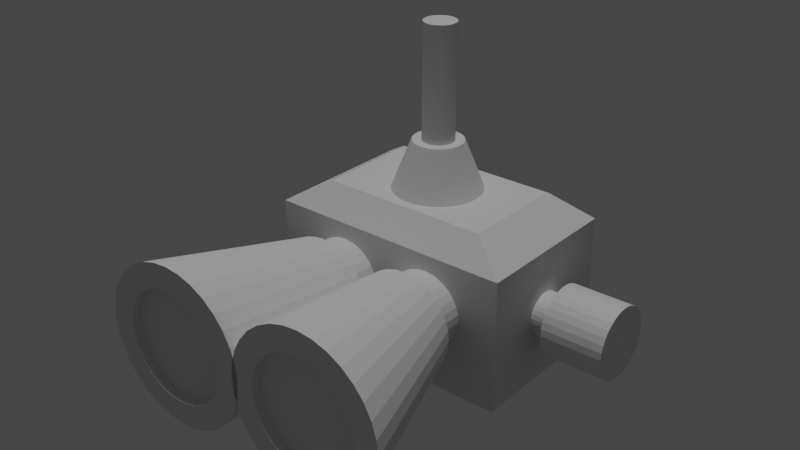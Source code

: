 # Source: periscope.blend  (saved by Blender 2.83.19; exported with 4.5.12 LTS)
import bpy
from mathutils import Matrix  # noqa: F401  (used for matrix-valued properties, if any)

bpy.ops.wm.read_factory_settings(use_empty=True)
scene = bpy.context.scene
scene.name = 'Scene'

# ---- collections
col_collection = bpy.data.collections.new('Collection'); scene.collection.children.link(col_collection)

# ---- materials (node trees are filled in below, after node groups)
mat_material_001 = bpy.data.materials.new('Material.001')
mat_material_001.use_transparent_shadow = False

# ---- material node trees
mat_material_001.use_nodes = True; mat_material_001.node_tree.nodes.clear()
_N = mat_material_001.node_tree.nodes; _L = mat_material_001.node_tree.links
n0 = _N.new('ShaderNodeBsdfPrincipled'); n0.name = 'Principled BSDF'; n0.location = (10, 300)
n0.distribution = 'GGX'
n0.subsurface_method = 'BURLEY'
n0.inputs[3].default_value = 1.45
n0.inputs[27].default_value = (0.0, 0.0, 0.0, 1.0)
n0.inputs[28].default_value = 1.0
n1 = _N.new('ShaderNodeOutputMaterial'); n1.name = 'Material Output'; n1.location = (300, 300)
_L.new(n0.outputs[0], n1.inputs[0])
n1.is_active_output = True

# ---- world
world_world = bpy.data.worlds.new('World'); scene.world = world_world
world_world.use_nodes = True; world_world.node_tree.nodes.clear()
_N = world_world.node_tree.nodes; _L = world_world.node_tree.links
n0 = _N.new('ShaderNodeOutputWorld'); n0.name = 'World Output'; n0.location = (300, 300)
n1 = _N.new('ShaderNodeBackground'); n1.name = 'Background'; n1.location = (10, 300)
n1.inputs[0].default_value = (0.05088, 0.05088, 0.05088, 1.0)
_L.new(n1.outputs[0], n0.inputs[0])
n0.is_active_output = True
world_world.color = (0.05088, 0.05088, 0.05088)
world_world.use_sun_shadow = False
world_world.sun_shadow_jitter_overblur = 0.0

# ---- lights
light_sun = bpy.data.lights.new('Sun', 'SUN')
light_sun.transmission_factor = 0.0
light_sun.energy = 1.0
light_sun.shadow_soft_size = 0.125

# ---- meshes
me_cylinder = bpy.data.meshes.new('Cylinder')
me_cylinder.from_pydata([(0.3484, 0.4854, -1.0), (-1.16e-07, 0.6961, 1.0), (0.4431, 0.4761, -1.0), (0.1358, 0.6827, 1.0), (0.5341, 0.4485, -1.0), (0.2664, 0.6431, 1.0), (0.6181, 0.4036, -1.0), (0.3867, 0.5788, 1.0), (0.6916, 0.3432, -1.0), (0.4922, 0.4922, 1.0), (0.752, 0.2697, -1.0), (0.5788, 0.3867, 1.0), (0.7968, 0.1858, -1.0), (0.6431, 0.2664, 1.0), (0.8245, 0.0947, -1.0), (0.6827, 0.1358, 1.0), (0.8338, 1.383e-07, -1.0), (0.6961, 2.886e-08, 1.0), (0.8245, -0.0947, -1.0), (0.6827, -0.1358, 1.0), (0.7968, -0.1858, -1.0), (0.6431, -0.2664, 1.0), (0.752, -0.2697, -1.0), (0.5788, -0.3867, 1.0), (0.6916, -0.3432, -1.0), (0.4922, -0.4922, 1.0), (0.6181, -0.4036, -1.0), (0.3867, -0.5788, 1.0), (0.5341, -0.4485, -1.0), (0.2664, -0.6431, 1.0), (0.4431, -0.4761, -1.0), (0.1358, -0.6827, 1.0), (0.3484, -0.4854, -1.0), (-2.326e-07, -0.6961, 1.0), (0.2537, -0.4761, -1.0), (-0.1358, -0.6827, 1.0), (0.1626, -0.4485, -1.0), (-0.2664, -0.6431, 1.0), (0.07868, -0.4036, -1.0), (-0.3867, -0.5788, 1.0), (0.005125, -0.3432, -1.0), (-0.4922, -0.4922, 1.0), (-0.05524, -0.2697, -1.0), (-0.5788, -0.3867, 1.0), (-0.1001, -0.1858, -1.0), (-0.6431, -0.2664, 1.0), (-0.1277, -0.0947, -1.0), (-0.6827, -0.1358, 1.0), (-0.1371, 6.662e-07, -1.0), (-0.6961, 6.88e-07, 1.0), (-0.1277, 0.0947, -1.0), (-0.6827, 0.1358, 1.0), (-0.1001, 0.1858, -1.0), (-0.6431, 0.2664, 1.0), (-0.05524, 0.2697, -1.0), (-0.5788, 0.3867, 1.0), (0.005126, 0.3432, -1.0), (-0.4922, 0.4922, 1.0), (0.07869, 0.4036, -1.0), (-0.3867, 0.5788, 1.0), (0.1626, 0.4485, -1.0), (-0.2664, 0.6431, 1.0), (0.2537, 0.4761, -1.0), (-0.1358, 0.6827, 1.0), (0.1951, 0.9808, 1.0), (0.0, 1.0, 1.0), (0.3827, 0.9239, 1.0), (0.5556, 0.8315, 1.0), (0.7071, 0.7071, 1.0), (0.8315, 0.5556, 1.0), (0.9239, 0.3827, 1.0), (0.9808, 0.1951, 1.0), (1.0, 7.55e-08, 1.0), (0.9808, -0.1951, 1.0), (0.9239, -0.3827, 1.0), (0.8315, -0.5556, 1.0), (0.7071, -0.7071, 1.0), (0.5556, -0.8315, 1.0), (0.3827, -0.9239, 1.0), (0.1951, -0.9808, 1.0), (-3.258e-07, -1.0, 1.0), (-0.1951, -0.9808, 1.0), (-0.3827, -0.9239, 1.0), (-0.5556, -0.8315, 1.0), (-0.7071, -0.7071, 1.0), (-0.8315, -0.5556, 1.0), (-0.9239, -0.3827, 1.0), (-0.9808, -0.1951, 1.0), (-1.0, 9.656e-07, 1.0), (-0.9808, 0.1951, 1.0), (-0.9239, 0.3827, 1.0), (-0.8315, 0.5556, 1.0), (-0.7071, 0.7071, 1.0), (-0.5556, 0.8315, 1.0), (-0.3827, 0.9239, 1.0), (-0.1951, 0.9808, 1.0), (0.1358, 0.6827, 0.8864), (-1.138e-07, 0.6961, 0.8864), (0.2664, 0.6431, 0.8864), (0.3867, 0.5788, 0.8864), (0.4922, 0.4922, 0.8864), (0.5788, 0.3867, 0.8864), (0.6431, 0.2664, 0.8864), (0.6827, 0.1358, 0.8864), (0.6961, 2.886e-08, 0.8864), (0.6827, -0.1358, 0.8864), (0.6431, -0.2664, 0.8864), (0.5788, -0.3867, 0.8864), (0.4922, -0.4922, 0.8864), (0.3867, -0.5788, 0.8864), (0.2664, -0.6431, 0.8864), (0.1358, -0.6827, 0.8864), (-2.303e-07, -0.6961, 0.8864), (-0.1358, -0.6827, 0.8864), (-0.2664, -0.6431, 0.8864), (-0.3867, -0.5788, 0.8864), (-0.4922, -0.4922, 0.8864), (-0.5788, -0.3867, 0.8864), (-0.6431, -0.2664, 0.8864), (-0.6827, -0.1358, 0.8864), (-0.6961, 6.88e-07, 0.8864), (-0.6827, 0.1358, 0.8864), (-0.6431, 0.2664, 0.8864), (-0.5788, 0.3867, 0.8864), (-0.4922, 0.4922, 0.8864), (-0.3867, 0.5788, 0.8864), (-0.2664, 0.6431, 0.8864), (-0.1358, 0.6827, 0.8864), (0.3484, 0.6353, -1.0), (0.4723, 0.6231, -1.0), (0.5915, 0.587, -1.0), (0.7014, 0.5283, -1.0), (0.7976, 0.4493, -1.0), (0.8766, 0.353, -1.0), (0.9354, 0.2431, -1.0), (0.9715, 0.124, -1.0), (0.9837, 1.736e-07, -1.0), (0.9715, -0.124, -1.0), (0.9354, -0.2431, -1.0), (0.8766, -0.353, -1.0), (0.7976, -0.4493, -1.0), (0.7014, -0.5283, -1.0), (0.5915, -0.587, -1.0), (0.4723, -0.6231, -1.0), (0.3484, -0.6353, -1.0), (0.2244, -0.6231, -1.0), (0.1052, -0.587, -1.0), (-0.004612, -0.5283, -1.0), (-0.1009, -0.4493, -1.0), (-0.1799, -0.353, -1.0), (-0.2386, -0.2431, -1.0), (-0.2748, -0.1239, -1.0), (-0.287, 7.391e-07, -1.0), (-0.2748, 0.124, -1.0), (-0.2386, 0.2431, -1.0), (-0.1799, 0.353, -1.0), (-0.1009, 0.4493, -1.0), (-0.004611, 0.5283, -1.0), (0.1052, 0.587, -1.0), (0.2244, 0.6231, -1.0), (0.3484, 0.4854, -1.433), (0.4431, 0.4761, -1.433), (0.5341, 0.4485, -1.433), (0.6181, 0.4036, -1.433), (0.6916, 0.3432, -1.433), (0.752, 0.2697, -1.433), (0.7968, 0.1858, -1.433), (0.8245, 0.0947, -1.433), (0.8338, 1.382e-07, -1.433), (0.8245, -0.0947, -1.433), (0.7968, -0.1858, -1.433), (0.752, -0.2697, -1.433), (0.6916, -0.3432, -1.433), (0.6181, -0.4036, -1.433), (0.5341, -0.4485, -1.433), (0.4431, -0.4761, -1.433), (0.3484, -0.4854, -1.433), (0.2537, -0.4761, -1.433), (0.1626, -0.4485, -1.433), (0.07868, -0.4036, -1.433), (0.005125, -0.3432, -1.433), (-0.05524, -0.2697, -1.433), (-0.1001, -0.1858, -1.433), (-0.1277, -0.0947, -1.433), (-0.1371, 6.661e-07, -1.433), (-0.1277, 0.0947, -1.433), (-0.1001, 0.1858, -1.433), (-0.05524, 0.2697, -1.433), (0.005126, 0.3432, -1.433), (0.07869, 0.4036, -1.433), (0.1626, 0.4485, -1.433), (0.2537, 0.4761, -1.433)], [], [(128, 65, 64, 129), (129, 64, 66, 130), (130, 66, 67, 131), (131, 67, 68, 132), (132, 68, 69, 133), (133, 69, 70, 134), (134, 70, 71, 135), (135, 71, 72, 136), (136, 72, 73, 137), (137, 73, 74, 138), (138, 74, 75, 139), (139, 75, 76, 140), (140, 76, 77, 141), (141, 77, 78, 142), (142, 78, 79, 143), (143, 79, 80, 144), (144, 80, 81, 145), (145, 81, 82, 146), (146, 82, 83, 147), (147, 83, 84, 148), (148, 84, 85, 149), (149, 85, 86, 150), (150, 86, 87, 151), (151, 87, 88, 152), (152, 88, 89, 153), (153, 89, 90, 154), (154, 90, 91, 155), (155, 91, 92, 156), (156, 92, 93, 157), (157, 93, 94, 158), (47, 45, 118, 119), (158, 94, 95, 159), (159, 95, 65, 128), (2, 4, 162, 161), (1, 3, 64, 65), (3, 5, 66, 64), (5, 7, 67, 66), (7, 9, 68, 67), (9, 11, 69, 68), (11, 13, 70, 69), (13, 15, 71, 70), (15, 17, 72, 71), (17, 19, 73, 72), (19, 21, 74, 73), (21, 23, 75, 74), (23, 25, 76, 75), (25, 27, 77, 76), (27, 29, 78, 77), (29, 31, 79, 78), (31, 33, 80, 79), (33, 35, 81, 80), (35, 37, 82, 81), (37, 39, 83, 82), (39, 41, 84, 83), (41, 43, 85, 84), (43, 45, 86, 85), (45, 47, 87, 86), (47, 49, 88, 87), (49, 51, 89, 88), (51, 53, 90, 89), (53, 55, 91, 90), (55, 57, 92, 91), (57, 59, 93, 92), (59, 61, 94, 93), (61, 63, 95, 94), (63, 1, 65, 95), (96, 97, 127, 126, 125, 124, 123, 122, 121, 120, 119, 118, 117, 116, 115, 114, 113, 112, 111, 110, 109, 108, 107, 106, 105, 104, 103, 102, 101, 100, 99, 98), (21, 19, 105, 106), (49, 47, 119, 120), (23, 21, 106, 107), (51, 49, 120, 121), (25, 23, 107, 108), (53, 51, 121, 122), (27, 25, 108, 109), (55, 53, 122, 123), (29, 27, 109, 110), (3, 1, 97, 96), (57, 55, 123, 124), (31, 29, 110, 111), (5, 3, 96, 98), (59, 57, 124, 125), (33, 31, 111, 112), (7, 5, 98, 99), (61, 59, 125, 126), (35, 33, 112, 113), (9, 7, 99, 100), (63, 61, 126, 127), (37, 35, 113, 114), (11, 9, 100, 101), (1, 63, 127, 97), (39, 37, 114, 115), (13, 11, 101, 102), (41, 39, 115, 116), (15, 13, 102, 103), (43, 41, 116, 117), (17, 15, 103, 104), (45, 43, 117, 118), (19, 17, 104, 105), (2, 0, 128, 129), (4, 2, 129, 130), (6, 4, 130, 131), (8, 6, 131, 132), (10, 8, 132, 133), (12, 10, 133, 134), (14, 12, 134, 135), (16, 14, 135, 136), (18, 16, 136, 137), (20, 18, 137, 138), (22, 20, 138, 139), (24, 22, 139, 140), (26, 24, 140, 141), (28, 26, 141, 142), (30, 28, 142, 143), (32, 30, 143, 144), (34, 32, 144, 145), (36, 34, 145, 146), (38, 36, 146, 147), (40, 38, 147, 148), (42, 40, 148, 149), (44, 42, 149, 150), (46, 44, 150, 151), (48, 46, 151, 152), (50, 48, 152, 153), (52, 50, 153, 154), (54, 52, 154, 155), (56, 54, 155, 156), (58, 56, 156, 157), (60, 58, 157, 158), (62, 60, 158, 159), (0, 62, 159, 128), (160, 161, 162, 163, 164, 165, 166, 167, 168, 169, 170, 171, 172, 173, 174, 175, 176, 177, 178, 179, 180, 181, 182, 183, 184, 185, 186, 187, 188, 189, 190, 191), (56, 58, 189, 188), (30, 32, 176, 175), (4, 6, 163, 162), (58, 60, 190, 189), (32, 34, 177, 176), (6, 8, 164, 163), (60, 62, 191, 190), (34, 36, 178, 177), (8, 10, 165, 164), (62, 0, 160, 191), (36, 38, 179, 178), (10, 12, 166, 165), (38, 40, 180, 179), (12, 14, 167, 166), (40, 42, 181, 180), (14, 16, 168, 167), (42, 44, 182, 181), (16, 18, 169, 168), (44, 46, 183, 182), (18, 20, 170, 169), (46, 48, 184, 183), (20, 22, 171, 170), (48, 50, 185, 184), (22, 24, 172, 171), (50, 52, 186, 185), (24, 26, 173, 172), (52, 54, 187, 186), (26, 28, 174, 173), (0, 2, 161, 160), (54, 56, 188, 187), (28, 30, 175, 174)])
_uv = me_cylinder.uv_layers.new(name='UVMap')
_uv.uv.foreach_set('vector', [1.0, 0.5, 1.0, 1.0, 0.9688, 1.0, 0.9688, 0.5, 0.9688, 0.5, 0.9688, 1.0, 0.9375, 1.0, 0.9375, 0.5, 0.9375, 0.5, 0.9375, 1.0, 0.9062, 1.0, 0.9062, 0.5, 0.9062, 0.5, 0.9062, 1.0, 0.875, 1.0, 0.875, 0.5, 0.875, 0.5, 0.875, 1.0, 0.8438, 1.0, 0.8438, 0.5, 0.8438, 0.5, 0.8438, 1.0, 0.8125, 1.0, 0.8125, 0.5, 0.8125, 0.5, 0.8125, 1.0, 0.7812, 1.0, 0.7812, 0.5, 0.7812, 0.5, 0.7812, 1.0, 0.75, 1.0, 0.75, 0.5, 0.75, 0.5, 0.75, 1.0, 0.7188, 1.0, 0.7188, 0.5, 0.7188, 0.5, 0.7188, 1.0, 0.6875, 1.0, 0.6875, 0.5, 0.6875, 0.5, 0.6875, 1.0, 0.6562, 1.0, 0.6562, 0.5, 0.6562, 0.5, 0.6562, 1.0, 0.625, 1.0, 0.625, 0.5, 0.625, 0.5, 0.625, 1.0, 0.5938, 1.0, 0.5938, 0.5, 0.5938, 0.5, 0.5938, 1.0, 0.5625, 1.0, 0.5625, 0.5, 0.5625, 0.5, 0.5625, 1.0, 0.5312, 1.0, 0.5312, 0.5, 0.5312, 0.5, 0.5312, 1.0, 0.5, 1.0, 0.5, 0.5, 0.5, 0.5, 0.5, 1.0, 0.4688, 1.0, 0.4688, 0.5, 0.4688, 0.5, 0.4688, 1.0, 0.4375, 1.0, 0.4375, 0.5, 0.4375, 0.5, 0.4375, 1.0, 0.4062, 1.0, 0.4062, 0.5, 0.4062, 0.5, 0.4062, 1.0, 0.375, 1.0, 0.375, 0.5, 0.375, 0.5, 0.375, 1.0, 0.3438, 1.0, 0.3438, 0.5, 0.3438, 0.5, 0.3438, 1.0, 0.3125, 1.0, 0.3125, 0.5, 0.3125, 0.5, 0.3125, 1.0, 0.2812, 1.0, 0.2812, 0.5, 0.2812, 0.5, 0.2812, 1.0, 0.25, 1.0, 0.25, 0.5, 0.25, 0.5, 0.25, 1.0, 0.2188, 1.0, 0.2188, 0.5, 0.2188, 0.5, 0.2188, 1.0, 0.1875, 1.0, 0.1875, 0.5, 0.1875, 0.5, 0.1875, 1.0, 0.1562, 1.0, 0.1562, 0.5, 0.1562, 0.5, 0.1562, 1.0, 0.125, 1.0, 0.125, 0.5, 0.125, 0.5, 0.125, 1.0, 0.09375, 1.0, 0.09375, 0.5, 0.09375, 0.5, 0.09375, 1.0, 0.0625, 1.0, 0.0625, 0.5, 0.08615, 0.2174, 0.09565, 0.1861, 0.09565, 0.1861, 0.08615, 0.2174, 0.0625, 0.5, 0.0625, 1.0, 0.03125, 1.0, 0.03125, 0.5, 0.03125, 0.5, 0.03125, 1.0, 0.0, 1.0, 0.0, 0.5, 0.7858, 0.4298, 0.8202, 0.4194, 0.8202, 0.4194, 0.7858, 0.4298, 0.25, 0.4171, 0.2826, 0.4139, 0.2968, 0.4854, 0.25, 0.49, 0.2826, 0.4139, 0.3139, 0.4043, 0.3418, 0.4717, 0.2968, 0.4854, 0.3139, 0.4043, 0.3428, 0.3889, 0.3833, 0.4496, 0.3418, 0.4717, 0.3428, 0.3889, 0.3681, 0.3681, 0.4197, 0.4197, 0.3833, 0.4496, 0.3681, 0.3681, 0.3889, 0.3428, 0.4496, 0.3833, 0.4197, 0.4197, 0.3889, 0.3428, 0.4043, 0.3139, 0.4717, 0.3418, 0.4496, 0.3833, 0.4043, 0.3139, 0.4139, 0.2826, 0.4854, 0.2968, 0.4717, 0.3418, 0.4139, 0.2826, 0.4171, 0.25, 0.49, 0.25, 0.4854, 0.2968, 0.4171, 0.25, 0.4139, 0.2174, 0.4854, 0.2032, 0.49, 0.25, 0.4139, 0.2174, 0.4043, 0.1861, 0.4717, 0.1582, 0.4854, 0.2032, 0.4043, 0.1861, 0.3889, 0.1572, 0.4496, 0.1167, 0.4717, 0.1582, 0.3889, 0.1572, 0.3681, 0.1319, 0.4197, 0.08029, 0.4496, 0.1167, 0.3681, 0.1319, 0.3428, 0.1111, 0.3833, 0.05045, 0.4197, 0.08029, 0.3428, 0.1111, 0.3139, 0.09565, 0.3418, 0.02827, 0.3833, 0.05045, 0.3139, 0.09565, 0.2826, 0.08615, 0.2968, 0.01461, 0.3418, 0.02827, 0.2826, 0.08615, 0.25, 0.08294, 0.25, 0.01, 0.2968, 0.01461, 0.25, 0.08294, 0.2174, 0.08615, 0.2032, 0.01461, 0.25, 0.01, 0.2174, 0.08615, 0.1861, 0.09565, 0.1582, 0.02827, 0.2032, 0.01461, 0.1861, 0.09565, 0.1572, 0.1111, 0.1167, 0.05045, 0.1582, 0.02827, 0.1572, 0.1111, 0.1319, 0.1319, 0.08029, 0.08029, 0.1167, 0.05045, 0.1319, 0.1319, 0.1111, 0.1572, 0.05045, 0.1167, 0.08029, 0.08029, 0.1111, 0.1572, 0.09565, 0.1861, 0.02827, 0.1582, 0.05045, 0.1167, 0.09565, 0.1861, 0.08615, 0.2174, 0.01461, 0.2032, 0.02827, 0.1582, 0.08615, 0.2174, 0.08294, 0.25, 0.01, 0.25, 0.01461, 0.2032, 0.08294, 0.25, 0.08615, 0.2826, 0.01461, 0.2968, 0.01, 0.25, 0.08615, 0.2826, 0.09565, 0.3139, 0.02827, 0.3418, 0.01461, 0.2968, 0.09565, 0.3139, 0.1111, 0.3428, 0.05045, 0.3833, 0.02827, 0.3418, 0.1111, 0.3428, 0.1319, 0.3681, 0.08029, 0.4197, 0.05045, 0.3833, 0.1319, 0.3681, 0.1572, 0.3889, 0.1167, 0.4496, 0.08029, 0.4197, 0.1572, 0.3889, 0.1861, 0.4043, 0.1582, 0.4717, 0.1167, 0.4496, 0.1861, 0.4043, 0.2174, 0.4139, 0.2032, 0.4854, 0.1582, 0.4717, 0.2174, 0.4139, 0.25, 0.4171, 0.25, 0.49, 0.2032, 0.4854, 0.2826, 0.4139, 0.25, 0.4171, 0.2174, 0.4139, 0.1861, 0.4043, 0.1572, 0.3889, 0.1319, 0.3681, 0.1111, 0.3428, 0.09565, 0.3139, 0.08615, 0.2826, 0.08294, 0.25, 0.08615, 0.2174, 0.09565, 0.1861, 0.1111, 0.1572, 0.1319, 0.1319, 0.1572, 0.1111, 0.1861, 0.09565, 0.2174, 0.08615, 0.25, 0.08294, 0.2826, 0.08615, 0.3139, 0.09565, 0.3428, 0.1111, 0.3681, 0.1319, 0.3889, 0.1572, 0.4043, 0.1861, 0.4139, 0.2174, 0.4171, 0.25, 0.4139, 0.2826, 0.4043, 0.3139, 0.3889, 0.3428, 0.3681, 0.3681, 0.3428, 0.3889, 0.3139, 0.4043, 0.4043, 0.1861, 0.4139, 0.2174, 0.4139, 0.2174, 0.4043, 0.1861, 0.08294, 0.25, 0.08615, 0.2174, 0.08615, 0.2174, 0.08294, 0.25, 0.3889, 0.1572, 0.4043, 0.1861, 0.4043, 0.1861, 0.3889, 0.1572, 0.08615, 0.2826, 0.08294, 0.25, 0.08294, 0.25, 0.08615, 0.2826, 0.3681, 0.1319, 0.3889, 0.1572, 0.3889, 0.1572, 0.3681, 0.1319, 0.09565, 0.3139, 0.08615, 0.2826, 0.08615, 0.2826, 0.09565, 0.3139, 0.3428, 0.1111, 0.3681, 0.1319, 0.3681, 0.1319, 0.3428, 0.1111, 0.1111, 0.3428, 0.09565, 0.3139, 0.09565, 0.3139, 0.1111, 0.3428, 0.3139, 0.09565, 0.3428, 0.1111, 0.3428, 0.1111, 0.3139, 0.09565, 0.2826, 0.4139, 0.25, 0.4171, 0.25, 0.4171, 0.2826, 0.4139, 0.1319, 0.3681, 0.1111, 0.3428, 0.1111, 0.3428, 0.1319, 0.3681, 0.2826, 0.08615, 0.3139, 0.09565, 0.3139, 0.09565, 0.2826, 0.08615, 0.3139, 0.4043, 0.2826, 0.4139, 0.2826, 0.4139, 0.3139, 0.4043, 0.1572, 0.3889, 0.1319, 0.3681, 0.1319, 0.3681, 0.1572, 0.3889, 0.25, 0.08294, 0.2826, 0.08615, 0.2826, 0.08615, 0.25, 0.08294, 0.3428, 0.3889, 0.3139, 0.4043, 0.3139, 0.4043, 0.3428, 0.3889, 0.1861, 0.4043, 0.1572, 0.3889, 0.1572, 0.3889, 0.1861, 0.4043, 0.2174, 0.08615, 0.25, 0.08294, 0.25, 0.08294, 0.2174, 0.08615, 0.3681, 0.3681, 0.3428, 0.3889, 0.3428, 0.3889, 0.3681, 0.3681, 0.2174, 0.4139, 0.1861, 0.4043, 0.1861, 0.4043, 0.2174, 0.4139, 0.1861, 0.09565, 0.2174, 0.08615, 0.2174, 0.08615, 0.1861, 0.09565, 0.3889, 0.3428, 0.3681, 0.3681, 0.3681, 0.3681, 0.3889, 0.3428, 0.25, 0.4171, 0.2174, 0.4139, 0.2174, 0.4139, 0.25, 0.4171, 0.1572, 0.1111, 0.1861, 0.09565, 0.1861, 0.09565, 0.1572, 0.1111, 0.4043, 0.3139, 0.3889, 0.3428, 0.3889, 0.3428, 0.4043, 0.3139, 0.1319, 0.1319, 0.1572, 0.1111, 0.1572, 0.1111, 0.1319, 0.1319, 0.4139, 0.2826, 0.4043, 0.3139, 0.4043, 0.3139, 0.4139, 0.2826, 0.1111, 0.1572, 0.1319, 0.1319, 0.1319, 0.1319, 0.1111, 0.1572, 0.4171, 0.25, 0.4139, 0.2826, 0.4139, 0.2826, 0.4171, 0.25, 0.09565, 0.1861, 0.1111, 0.1572, 0.1111, 0.1572, 0.09565, 0.1861, 0.4139, 0.2174, 0.4171, 0.25, 0.4171, 0.25, 0.4139, 0.2174, 0.7858, 0.4298, 0.75, 0.4334, 0.75, 0.49, 0.7968, 0.4854, 0.8202, 0.4194, 0.7858, 0.4298, 0.7968, 0.4854, 0.8418, 0.4717, 0.8519, 0.4025, 0.8202, 0.4194, 0.8418, 0.4717, 0.8833, 0.4496, 0.8797, 0.3797, 0.8519, 0.4025, 0.8833, 0.4496, 0.9197, 0.4197, 0.9025, 0.3519, 0.8797, 0.3797, 0.9197, 0.4197, 0.9496, 0.3833, 0.9194, 0.3202, 0.9025, 0.3519, 0.9496, 0.3833, 0.9717, 0.3418, 0.9298, 0.2858, 0.9194, 0.3202, 0.9717, 0.3418, 0.9854, 0.2968, 0.9334, 0.25, 0.9298, 0.2858, 0.9854, 0.2968, 0.99, 0.25, 0.9298, 0.2142, 0.9334, 0.25, 0.99, 0.25, 0.9854, 0.2032, 0.9194, 0.1798, 0.9298, 0.2142, 0.9854, 0.2032, 0.9717, 0.1582, 0.9025, 0.1481, 0.9194, 0.1798, 0.9717, 0.1582, 0.9496, 0.1167, 0.8797, 0.1203, 0.9025, 0.1481, 0.9496, 0.1167, 0.9197, 0.08029, 0.8519, 0.09754, 0.8797, 0.1203, 0.9197, 0.08029, 0.8833, 0.05045, 0.8202, 0.08059, 0.8519, 0.09754, 0.8833, 0.05045, 0.8418, 0.02827, 0.7858, 0.07016, 0.8202, 0.08059, 0.8418, 0.02827, 0.7968, 0.01461, 0.75, 0.06663, 0.7858, 0.07016, 0.7968, 0.01461, 0.75, 0.01, 0.7142, 0.07016, 0.75, 0.06663, 0.75, 0.01, 0.7032, 0.01461, 0.6798, 0.08059, 0.7142, 0.07016, 0.7032, 0.01461, 0.6582, 0.02827, 0.6481, 0.09754, 0.6798, 0.08059, 0.6582, 0.02827, 0.6167, 0.05045, 0.6203, 0.1203, 0.6481, 0.09754, 0.6167, 0.05045, 0.5803, 0.08029, 0.5975, 0.1481, 0.6203, 0.1203, 0.5803, 0.08029, 0.5504, 0.1167, 0.5806, 0.1798, 0.5975, 0.1481, 0.5504, 0.1167, 0.5283, 0.1582, 0.5702, 0.2142, 0.5806, 0.1798, 0.5283, 0.1582, 0.5146, 0.2032, 0.5666, 0.25, 0.5702, 0.2142, 0.5146, 0.2032, 0.51, 0.25, 0.5702, 0.2858, 0.5666, 0.25, 0.51, 0.25, 0.5146, 0.2968, 0.5806, 0.3202, 0.5702, 0.2858, 0.5146, 0.2968, 0.5283, 0.3418, 0.5975, 0.3519, 0.5806, 0.3202, 0.5283, 0.3418, 0.5504, 0.3833, 0.6203, 0.3797, 0.5975, 0.3519, 0.5504, 0.3833, 0.5803, 0.4197, 0.6481, 0.4025, 0.6203, 0.3797, 0.5803, 0.4197, 0.6167, 0.4496, 0.6798, 0.4194, 0.6481, 0.4025, 0.6167, 0.4496, 0.6582, 0.4717, 0.7142, 0.4298, 0.6798, 0.4194, 0.6582, 0.4717, 0.7032, 0.4854, 0.75, 0.4334, 0.7142, 0.4298, 0.7032, 0.4854, 0.75, 0.49, 0.75, 0.4334, 0.7858, 0.4298, 0.8202, 0.4194, 0.8519, 0.4025, 0.8797, 0.3797, 0.9025, 0.3519, 0.9194, 0.3202, 0.9298, 0.2858, 0.9334, 0.25, 0.9298, 0.2142, 0.9194, 0.1798, 0.9025, 0.1481, 0.8797, 0.1203, 0.8519, 0.09754, 0.8202, 0.08059, 0.7858, 0.07016, 0.75, 0.06663, 0.7142, 0.07016, 0.6798, 0.08059, 0.6481, 0.09754, 0.6203, 0.1203, 0.5975, 0.1481, 0.5806, 0.1798, 0.5702, 0.2142, 0.5666, 0.25, 0.5702, 0.2858, 0.5806, 0.3202, 0.5975, 0.3519, 0.6203, 0.3797, 0.6481, 0.4025, 0.6798, 0.4194, 0.7142, 0.4298, 0.6203, 0.3797, 0.6481, 0.4025, 0.6481, 0.4025, 0.6203, 0.3797, 0.7858, 0.07016, 0.75, 0.06663, 0.75, 0.06663, 0.7858, 0.07016, 0.8202, 0.4194, 0.8519, 0.4025, 0.8519, 0.4025, 0.8202, 0.4194, 0.6481, 0.4025, 0.6798, 0.4194, 0.6798, 0.4194, 0.6481, 0.4025, 0.75, 0.06663, 0.7142, 0.07016, 0.7142, 0.07016, 0.75, 0.06663, 0.8519, 0.4025, 0.8797, 0.3797, 0.8797, 0.3797, 0.8519, 0.4025, 0.6798, 0.4194, 0.7142, 0.4298, 0.7142, 0.4298, 0.6798, 0.4194, 0.7142, 0.07016, 0.6798, 0.08059, 0.6798, 0.08059, 0.7142, 0.07016, 0.8797, 0.3797, 0.9025, 0.3519, 0.9025, 0.3519, 0.8797, 0.3797, 0.7142, 0.4298, 0.75, 0.4334, 0.75, 0.4334, 0.7142, 0.4298, 0.6798, 0.08059, 0.6481, 0.09754, 0.6481, 0.09754, 0.6798, 0.08059, 0.9025, 0.3519, 0.9194, 0.3202, 0.9194, 0.3202, 0.9025, 0.3519, 0.6481, 0.09754, 0.6203, 0.1203, 0.6203, 0.1203, 0.6481, 0.09754, 0.9194, 0.3202, 0.9298, 0.2858, 0.9298, 0.2858, 0.9194, 0.3202, 0.6203, 0.1203, 0.5975, 0.1481, 0.5975, 0.1481, 0.6203, 0.1203, 0.9298, 0.2858, 0.9334, 0.25, 0.9334, 0.25, 0.9298, 0.2858, 0.5975, 0.1481, 0.5806, 0.1798, 0.5806, 0.1798, 0.5975, 0.1481, 0.9334, 0.25, 0.9298, 0.2142, 0.9298, 0.2142, 0.9334, 0.25, 0.5806, 0.1798, 0.5702, 0.2142, 0.5702, 0.2142, 0.5806, 0.1798, 0.9298, 0.2142, 0.9194, 0.1798, 0.9194, 0.1798, 0.9298, 0.2142, 0.5702, 0.2142, 0.5666, 0.25, 0.5666, 0.25, 0.5702, 0.2142, 0.9194, 0.1798, 0.9025, 0.1481, 0.9025, 0.1481, 0.9194, 0.1798, 0.5666, 0.25, 0.5702, 0.2858, 0.5702, 0.2858, 0.5666, 0.25, 0.9025, 0.1481, 0.8797, 0.1203, 0.8797, 0.1203, 0.9025, 0.1481, 0.5702, 0.2858, 0.5806, 0.3202, 0.5806, 0.3202, 0.5702, 0.2858, 0.8797, 0.1203, 0.8519, 0.09754, 0.8519, 0.09754, 0.8797, 0.1203, 0.5806, 0.3202, 0.5975, 0.3519, 0.5975, 0.3519, 0.5806, 0.3202, 0.8519, 0.09754, 0.8202, 0.08059, 0.8202, 0.08059, 0.8519, 0.09754, 0.75, 0.4334, 0.7858, 0.4298, 0.7858, 0.4298, 0.75, 0.4334, 0.5975, 0.3519, 0.6203, 0.3797, 0.6203, 0.3797, 0.5975, 0.3519, 0.8202, 0.08059, 0.7858, 0.07016, 0.7858, 0.07016, 0.8202, 0.08059])
me_cylinder.use_remesh_fix_poles = True
me_cylinder.use_remesh_preserve_attributes = False
me_cylinder.use_mirror_vertex_groups = False
me_cylinder.update()
me_cylinder_001 = bpy.data.meshes.new('Cylinder.001')
me_cylinder_001.from_pydata([(-0.3484, 0.4854, -1.0), (-1.16e-07, 0.6961, 1.0), (-0.2537, 0.4761, -1.0), (0.1358, 0.6827, 1.0), (-0.1626, 0.4485, -1.0), (0.2664, 0.6431, 1.0), (-0.07868, 0.4036, -1.0), (0.3867, 0.5788, 1.0), (-0.005125, 0.3432, -1.0), (0.4922, 0.4922, 1.0), (0.05524, 0.2697, -1.0), (0.5788, 0.3867, 1.0), (0.1001, 0.1858, -1.0), (0.6431, 0.2664, 1.0), (0.1277, 0.0947, -1.0), (0.6827, 0.1358, 1.0), (0.1371, 1.742e-07, -1.0), (0.6961, 2.886e-08, 1.0), (0.1277, -0.0947, -1.0), (0.6827, -0.1358, 1.0), (0.1001, -0.1858, -1.0), (0.6431, -0.2664, 1.0), (0.05524, -0.2697, -1.0), (0.5788, -0.3867, 1.0), (-0.005125, -0.3432, -1.0), (0.4922, -0.4922, 1.0), (-0.07868, -0.4036, -1.0), (0.3867, -0.5788, 1.0), (-0.1626, -0.4485, -1.0), (0.2664, -0.6431, 1.0), (-0.2537, -0.4761, -1.0), (0.1358, -0.6827, 1.0), (-0.3484, -0.4854, -1.0), (-2.326e-07, -0.6961, 1.0), (-0.4431, -0.4761, -1.0), (-0.1358, -0.6827, 1.0), (-0.5341, -0.4485, -1.0), (-0.2664, -0.6431, 1.0), (-0.6181, -0.4036, -1.0), (-0.3867, -0.5788, 1.0), (-0.6916, -0.3432, -1.0), (-0.4922, -0.4922, 1.0), (-0.752, -0.2697, -1.0), (-0.5788, -0.3867, 1.0), (-0.7968, -0.1858, -1.0), (-0.6431, -0.2664, 1.0), (-0.8245, -0.0947, -1.0), (-0.6827, -0.1358, 1.0), (-0.8338, 5.949e-07, -1.0), (-0.6961, 6.88e-07, 1.0), (-0.8245, 0.0947, -1.0), (-0.6827, 0.1358, 1.0), (-0.7968, 0.1858, -1.0), (-0.6431, 0.2664, 1.0), (-0.752, 0.2697, -1.0), (-0.5788, 0.3867, 1.0), (-0.6916, 0.3432, -1.0), (-0.4922, 0.4922, 1.0), (-0.6181, 0.4036, -1.0), (-0.3867, 0.5788, 1.0), (-0.5341, 0.4485, -1.0), (-0.2664, 0.6431, 1.0), (-0.4431, 0.4761, -1.0), (-0.1358, 0.6827, 1.0), (0.1951, 0.9808, 1.0), (0.0, 1.0, 1.0), (0.3827, 0.9239, 1.0), (0.5556, 0.8315, 1.0), (0.7071, 0.7071, 1.0), (0.8315, 0.5556, 1.0), (0.9239, 0.3827, 1.0), (0.9808, 0.1951, 1.0), (1.0, 7.55e-08, 1.0), (0.9808, -0.1951, 1.0), (0.9239, -0.3827, 1.0), (0.8315, -0.5556, 1.0), (0.7071, -0.7071, 1.0), (0.5556, -0.8315, 1.0), (0.3827, -0.9239, 1.0), (0.1951, -0.9808, 1.0), (-3.258e-07, -1.0, 1.0), (-0.1951, -0.9808, 1.0), (-0.3827, -0.9239, 1.0), (-0.5556, -0.8315, 1.0), (-0.7071, -0.7071, 1.0), (-0.8315, -0.5556, 1.0), (-0.9239, -0.3827, 1.0), (-0.9808, -0.1951, 1.0), (-1.0, 9.656e-07, 1.0), (-0.9808, 0.1951, 1.0), (-0.9239, 0.3827, 1.0), (-0.8315, 0.5556, 1.0), (-0.7071, 0.7071, 1.0), (-0.5556, 0.8315, 1.0), (-0.3827, 0.9239, 1.0), (-0.1951, 0.9808, 1.0), (0.1358, 0.6827, 0.8864), (-1.138e-07, 0.6961, 0.8864), (0.2664, 0.6431, 0.8864), (0.3867, 0.5788, 0.8864), (0.4922, 0.4922, 0.8864), (0.5788, 0.3867, 0.8864), (0.6431, 0.2664, 0.8864), (0.6827, 0.1358, 0.8864), (0.6961, 2.886e-08, 0.8864), (0.6827, -0.1358, 0.8864), (0.6431, -0.2664, 0.8864), (0.5788, -0.3867, 0.8864), (0.4922, -0.4922, 0.8864), (0.3867, -0.5788, 0.8864), (0.2664, -0.6431, 0.8864), (0.1358, -0.6827, 0.8864), (-2.303e-07, -0.6961, 0.8864), (-0.1358, -0.6827, 0.8864), (-0.2664, -0.6431, 0.8864), (-0.3867, -0.5788, 0.8864), (-0.4922, -0.4922, 0.8864), (-0.5788, -0.3867, 0.8864), (-0.6431, -0.2664, 0.8864), (-0.6827, -0.1358, 0.8864), (-0.6961, 6.88e-07, 0.8864), (-0.6827, 0.1358, 0.8864), (-0.6431, 0.2664, 0.8864), (-0.5788, 0.3867, 0.8864), (-0.4922, 0.4922, 0.8864), (-0.3867, 0.5788, 0.8864), (-0.2664, 0.6431, 0.8864), (-0.1358, 0.6827, 0.8864), (-0.3484, 0.6353, -1.0), (-0.2244, 0.6231, -1.0), (-0.1052, 0.587, -1.0), (0.004611, 0.5283, -1.0), (0.1009, 0.4493, -1.0), (0.1799, 0.353, -1.0), (0.2386, 0.2431, -1.0), (0.2748, 0.124, -1.0), (0.287, 1.736e-07, -1.0), (0.2748, -0.124, -1.0), (0.2386, -0.2431, -1.0), (0.1799, -0.353, -1.0), (0.1009, -0.4493, -1.0), (0.004611, -0.5283, -1.0), (-0.1052, -0.587, -1.0), (-0.2244, -0.6231, -1.0), (-0.3484, -0.6353, -1.0), (-0.4723, -0.6231, -1.0), (-0.5915, -0.587, -1.0), (-0.7014, -0.5283, -1.0), (-0.7976, -0.4493, -1.0), (-0.8766, -0.353, -1.0), (-0.9354, -0.2431, -1.0), (-0.9715, -0.1239, -1.0), (-0.9837, 7.391e-07, -1.0), (-0.9715, 0.124, -1.0), (-0.9354, 0.2431, -1.0), (-0.8766, 0.353, -1.0), (-0.7976, 0.4493, -1.0), (-0.7014, 0.5283, -1.0), (-0.5915, 0.587, -1.0), (-0.4723, 0.6231, -1.0), (-0.3484, 0.4854, -1.433), (-0.2537, 0.4761, -1.433), (-0.1626, 0.4485, -1.433), (-0.07868, 0.4036, -1.433), (-0.005125, 0.3432, -1.433), (0.05524, 0.2697, -1.433), (0.1001, 0.1858, -1.433), (0.1277, 0.0947, -1.433), (0.1371, 1.741e-07, -1.433), (0.1277, -0.0947, -1.433), (0.1001, -0.1858, -1.433), (0.05524, -0.2697, -1.433), (-0.005125, -0.3432, -1.433), (-0.07868, -0.4036, -1.433), (-0.1626, -0.4485, -1.433), (-0.2537, -0.4761, -1.433), (-0.3484, -0.4854, -1.433), (-0.4431, -0.4761, -1.433), (-0.5341, -0.4485, -1.433), (-0.6181, -0.4036, -1.433), (-0.6916, -0.3432, -1.433), (-0.752, -0.2697, -1.433), (-0.7968, -0.1858, -1.433), (-0.8245, -0.0947, -1.433), (-0.8338, 5.949e-07, -1.433), (-0.8245, 0.0947, -1.433), (-0.7968, 0.1858, -1.433), (-0.752, 0.2697, -1.433), (-0.6916, 0.3432, -1.433), (-0.6181, 0.4036, -1.433), (-0.5341, 0.4485, -1.433), (-0.4431, 0.4761, -1.433)], [], [(128, 65, 64, 129), (129, 64, 66, 130), (130, 66, 67, 131), (131, 67, 68, 132), (132, 68, 69, 133), (133, 69, 70, 134), (134, 70, 71, 135), (135, 71, 72, 136), (136, 72, 73, 137), (137, 73, 74, 138), (138, 74, 75, 139), (139, 75, 76, 140), (140, 76, 77, 141), (141, 77, 78, 142), (142, 78, 79, 143), (143, 79, 80, 144), (144, 80, 81, 145), (145, 81, 82, 146), (146, 82, 83, 147), (147, 83, 84, 148), (148, 84, 85, 149), (149, 85, 86, 150), (150, 86, 87, 151), (151, 87, 88, 152), (152, 88, 89, 153), (153, 89, 90, 154), (154, 90, 91, 155), (155, 91, 92, 156), (156, 92, 93, 157), (157, 93, 94, 158), (45, 43, 117, 118), (158, 94, 95, 159), (159, 95, 65, 128), (54, 56, 188, 187), (1, 3, 64, 65), (3, 5, 66, 64), (5, 7, 67, 66), (7, 9, 68, 67), (9, 11, 69, 68), (11, 13, 70, 69), (13, 15, 71, 70), (15, 17, 72, 71), (17, 19, 73, 72), (19, 21, 74, 73), (21, 23, 75, 74), (23, 25, 76, 75), (25, 27, 77, 76), (27, 29, 78, 77), (29, 31, 79, 78), (31, 33, 80, 79), (33, 35, 81, 80), (35, 37, 82, 81), (37, 39, 83, 82), (39, 41, 84, 83), (41, 43, 85, 84), (43, 45, 86, 85), (45, 47, 87, 86), (47, 49, 88, 87), (49, 51, 89, 88), (51, 53, 90, 89), (53, 55, 91, 90), (55, 57, 92, 91), (57, 59, 93, 92), (59, 61, 94, 93), (61, 63, 95, 94), (63, 1, 65, 95), (96, 97, 127, 126, 125, 124, 123, 122, 121, 120, 119, 118, 117, 116, 115, 114, 113, 112, 111, 110, 109, 108, 107, 106, 105, 104, 103, 102, 101, 100, 99, 98), (19, 17, 104, 105), (47, 45, 118, 119), (21, 19, 105, 106), (49, 47, 119, 120), (23, 21, 106, 107), (51, 49, 120, 121), (25, 23, 107, 108), (53, 51, 121, 122), (27, 25, 108, 109), (55, 53, 122, 123), (29, 27, 109, 110), (3, 1, 97, 96), (57, 55, 123, 124), (31, 29, 110, 111), (5, 3, 96, 98), (59, 57, 124, 125), (33, 31, 111, 112), (7, 5, 98, 99), (61, 59, 125, 126), (35, 33, 112, 113), (9, 7, 99, 100), (63, 61, 126, 127), (37, 35, 113, 114), (11, 9, 100, 101), (1, 63, 127, 97), (39, 37, 114, 115), (13, 11, 101, 102), (41, 39, 115, 116), (15, 13, 102, 103), (43, 41, 116, 117), (17, 15, 103, 104), (2, 0, 128, 129), (4, 2, 129, 130), (6, 4, 130, 131), (8, 6, 131, 132), (10, 8, 132, 133), (12, 10, 133, 134), (14, 12, 134, 135), (16, 14, 135, 136), (18, 16, 136, 137), (20, 18, 137, 138), (22, 20, 138, 139), (24, 22, 139, 140), (26, 24, 140, 141), (28, 26, 141, 142), (30, 28, 142, 143), (32, 30, 143, 144), (34, 32, 144, 145), (36, 34, 145, 146), (38, 36, 146, 147), (40, 38, 147, 148), (42, 40, 148, 149), (44, 42, 149, 150), (46, 44, 150, 151), (48, 46, 151, 152), (50, 48, 152, 153), (52, 50, 153, 154), (54, 52, 154, 155), (56, 54, 155, 156), (58, 56, 156, 157), (60, 58, 157, 158), (62, 60, 158, 159), (0, 62, 159, 128), (160, 161, 162, 163, 164, 165, 166, 167, 168, 169, 170, 171, 172, 173, 174, 175, 176, 177, 178, 179, 180, 181, 182, 183, 184, 185, 186, 187, 188, 189, 190, 191), (28, 30, 175, 174), (2, 4, 162, 161), (56, 58, 189, 188), (30, 32, 176, 175), (4, 6, 163, 162), (58, 60, 190, 189), (32, 34, 177, 176), (6, 8, 164, 163), (60, 62, 191, 190), (34, 36, 178, 177), (8, 10, 165, 164), (62, 0, 160, 191), (36, 38, 179, 178), (10, 12, 166, 165), (38, 40, 180, 179), (12, 14, 167, 166), (40, 42, 181, 180), (14, 16, 168, 167), (42, 44, 182, 181), (16, 18, 169, 168), (44, 46, 183, 182), (18, 20, 170, 169), (46, 48, 184, 183), (20, 22, 171, 170), (48, 50, 185, 184), (22, 24, 172, 171), (50, 52, 186, 185), (24, 26, 173, 172), (52, 54, 187, 186), (26, 28, 174, 173), (0, 2, 161, 160)])
_uv = me_cylinder_001.uv_layers.new(name='UVMap')
_uv.uv.foreach_set('vector', [1.0, 0.5, 1.0, 1.0, 0.9688, 1.0, 0.9688, 0.5, 0.9688, 0.5, 0.9688, 1.0, 0.9375, 1.0, 0.9375, 0.5, 0.9375, 0.5, 0.9375, 1.0, 0.9062, 1.0, 0.9062, 0.5, 0.9062, 0.5, 0.9062, 1.0, 0.875, 1.0, 0.875, 0.5, 0.875, 0.5, 0.875, 1.0, 0.8438, 1.0, 0.8438, 0.5, 0.8438, 0.5, 0.8438, 1.0, 0.8125, 1.0, 0.8125, 0.5, 0.8125, 0.5, 0.8125, 1.0, 0.7812, 1.0, 0.7812, 0.5, 0.7812, 0.5, 0.7812, 1.0, 0.75, 1.0, 0.75, 0.5, 0.75, 0.5, 0.75, 1.0, 0.7188, 1.0, 0.7188, 0.5, 0.7188, 0.5, 0.7188, 1.0, 0.6875, 1.0, 0.6875, 0.5, 0.6875, 0.5, 0.6875, 1.0, 0.6562, 1.0, 0.6562, 0.5, 0.6562, 0.5, 0.6562, 1.0, 0.625, 1.0, 0.625, 0.5, 0.625, 0.5, 0.625, 1.0, 0.5938, 1.0, 0.5938, 0.5, 0.5938, 0.5, 0.5938, 1.0, 0.5625, 1.0, 0.5625, 0.5, 0.5625, 0.5, 0.5625, 1.0, 0.5312, 1.0, 0.5312, 0.5, 0.5312, 0.5, 0.5312, 1.0, 0.5, 1.0, 0.5, 0.5, 0.5, 0.5, 0.5, 1.0, 0.4688, 1.0, 0.4688, 0.5, 0.4688, 0.5, 0.4688, 1.0, 0.4375, 1.0, 0.4375, 0.5, 0.4375, 0.5, 0.4375, 1.0, 0.4062, 1.0, 0.4062, 0.5, 0.4062, 0.5, 0.4062, 1.0, 0.375, 1.0, 0.375, 0.5, 0.375, 0.5, 0.375, 1.0, 0.3438, 1.0, 0.3438, 0.5, 0.3438, 0.5, 0.3438, 1.0, 0.3125, 1.0, 0.3125, 0.5, 0.3125, 0.5, 0.3125, 1.0, 0.2812, 1.0, 0.2812, 0.5, 0.2812, 0.5, 0.2812, 1.0, 0.25, 1.0, 0.25, 0.5, 0.25, 0.5, 0.25, 1.0, 0.2188, 1.0, 0.2188, 0.5, 0.2188, 0.5, 0.2188, 1.0, 0.1875, 1.0, 0.1875, 0.5, 0.1875, 0.5, 0.1875, 1.0, 0.1562, 1.0, 0.1562, 0.5, 0.1562, 0.5, 0.1562, 1.0, 0.125, 1.0, 0.125, 0.5, 0.125, 0.5, 0.125, 1.0, 0.09375, 1.0, 0.09375, 0.5, 0.09375, 0.5, 0.09375, 1.0, 0.0625, 1.0, 0.0625, 0.5, 0.09565, 0.1861, 0.1111, 0.1572, 0.1111, 0.1572, 0.09565, 0.1861, 0.0625, 0.5, 0.0625, 1.0, 0.03125, 1.0, 0.03125, 0.5, 0.03125, 0.5, 0.03125, 1.0, 0.0, 1.0, 0.0, 0.5, 0.5975, 0.3519, 0.6203, 0.3797, 0.6203, 0.3797, 0.5975, 0.3519, 0.25, 0.4171, 0.2826, 0.4139, 0.2968, 0.4854, 0.25, 0.49, 0.2826, 0.4139, 0.3139, 0.4043, 0.3418, 0.4717, 0.2968, 0.4854, 0.3139, 0.4043, 0.3428, 0.3889, 0.3833, 0.4496, 0.3418, 0.4717, 0.3428, 0.3889, 0.3681, 0.3681, 0.4197, 0.4197, 0.3833, 0.4496, 0.3681, 0.3681, 0.3889, 0.3428, 0.4496, 0.3833, 0.4197, 0.4197, 0.3889, 0.3428, 0.4043, 0.3139, 0.4717, 0.3418, 0.4496, 0.3833, 0.4043, 0.3139, 0.4139, 0.2826, 0.4854, 0.2968, 0.4717, 0.3418, 0.4139, 0.2826, 0.4171, 0.25, 0.49, 0.25, 0.4854, 0.2968, 0.4171, 0.25, 0.4139, 0.2174, 0.4854, 0.2032, 0.49, 0.25, 0.4139, 0.2174, 0.4043, 0.1861, 0.4717, 0.1582, 0.4854, 0.2032, 0.4043, 0.1861, 0.3889, 0.1572, 0.4496, 0.1167, 0.4717, 0.1582, 0.3889, 0.1572, 0.3681, 0.1319, 0.4197, 0.08029, 0.4496, 0.1167, 0.3681, 0.1319, 0.3428, 0.1111, 0.3833, 0.05045, 0.4197, 0.08029, 0.3428, 0.1111, 0.3139, 0.09565, 0.3418, 0.02827, 0.3833, 0.05045, 0.3139, 0.09565, 0.2826, 0.08615, 0.2968, 0.01461, 0.3418, 0.02827, 0.2826, 0.08615, 0.25, 0.08294, 0.25, 0.01, 0.2968, 0.01461, 0.25, 0.08294, 0.2174, 0.08615, 0.2032, 0.01461, 0.25, 0.01, 0.2174, 0.08615, 0.1861, 0.09565, 0.1582, 0.02827, 0.2032, 0.01461, 0.1861, 0.09565, 0.1572, 0.1111, 0.1167, 0.05045, 0.1582, 0.02827, 0.1572, 0.1111, 0.1319, 0.1319, 0.08029, 0.08029, 0.1167, 0.05045, 0.1319, 0.1319, 0.1111, 0.1572, 0.05045, 0.1167, 0.08029, 0.08029, 0.1111, 0.1572, 0.09565, 0.1861, 0.02827, 0.1582, 0.05045, 0.1167, 0.09565, 0.1861, 0.08615, 0.2174, 0.01461, 0.2032, 0.02827, 0.1582, 0.08615, 0.2174, 0.08294, 0.25, 0.01, 0.25, 0.01461, 0.2032, 0.08294, 0.25, 0.08615, 0.2826, 0.01461, 0.2968, 0.01, 0.25, 0.08615, 0.2826, 0.09565, 0.3139, 0.02827, 0.3418, 0.01461, 0.2968, 0.09565, 0.3139, 0.1111, 0.3428, 0.05045, 0.3833, 0.02827, 0.3418, 0.1111, 0.3428, 0.1319, 0.3681, 0.08029, 0.4197, 0.05045, 0.3833, 0.1319, 0.3681, 0.1572, 0.3889, 0.1167, 0.4496, 0.08029, 0.4197, 0.1572, 0.3889, 0.1861, 0.4043, 0.1582, 0.4717, 0.1167, 0.4496, 0.1861, 0.4043, 0.2174, 0.4139, 0.2032, 0.4854, 0.1582, 0.4717, 0.2174, 0.4139, 0.25, 0.4171, 0.25, 0.49, 0.2032, 0.4854, 0.2826, 0.4139, 0.25, 0.4171, 0.2174, 0.4139, 0.1861, 0.4043, 0.1572, 0.3889, 0.1319, 0.3681, 0.1111, 0.3428, 0.09565, 0.3139, 0.08615, 0.2826, 0.08294, 0.25, 0.08615, 0.2174, 0.09565, 0.1861, 0.1111, 0.1572, 0.1319, 0.1319, 0.1572, 0.1111, 0.1861, 0.09565, 0.2174, 0.08615, 0.25, 0.08294, 0.2826, 0.08615, 0.3139, 0.09565, 0.3428, 0.1111, 0.3681, 0.1319, 0.3889, 0.1572, 0.4043, 0.1861, 0.4139, 0.2174, 0.4171, 0.25, 0.4139, 0.2826, 0.4043, 0.3139, 0.3889, 0.3428, 0.3681, 0.3681, 0.3428, 0.3889, 0.3139, 0.4043, 0.4139, 0.2174, 0.4171, 0.25, 0.4171, 0.25, 0.4139, 0.2174, 0.08615, 0.2174, 0.09565, 0.1861, 0.09565, 0.1861, 0.08615, 0.2174, 0.4043, 0.1861, 0.4139, 0.2174, 0.4139, 0.2174, 0.4043, 0.1861, 0.08294, 0.25, 0.08615, 0.2174, 0.08615, 0.2174, 0.08294, 0.25, 0.3889, 0.1572, 0.4043, 0.1861, 0.4043, 0.1861, 0.3889, 0.1572, 0.08615, 0.2826, 0.08294, 0.25, 0.08294, 0.25, 0.08615, 0.2826, 0.3681, 0.1319, 0.3889, 0.1572, 0.3889, 0.1572, 0.3681, 0.1319, 0.09565, 0.3139, 0.08615, 0.2826, 0.08615, 0.2826, 0.09565, 0.3139, 0.3428, 0.1111, 0.3681, 0.1319, 0.3681, 0.1319, 0.3428, 0.1111, 0.1111, 0.3428, 0.09565, 0.3139, 0.09565, 0.3139, 0.1111, 0.3428, 0.3139, 0.09565, 0.3428, 0.1111, 0.3428, 0.1111, 0.3139, 0.09565, 0.2826, 0.4139, 0.25, 0.4171, 0.25, 0.4171, 0.2826, 0.4139, 0.1319, 0.3681, 0.1111, 0.3428, 0.1111, 0.3428, 0.1319, 0.3681, 0.2826, 0.08615, 0.3139, 0.09565, 0.3139, 0.09565, 0.2826, 0.08615, 0.3139, 0.4043, 0.2826, 0.4139, 0.2826, 0.4139, 0.3139, 0.4043, 0.1572, 0.3889, 0.1319, 0.3681, 0.1319, 0.3681, 0.1572, 0.3889, 0.25, 0.08294, 0.2826, 0.08615, 0.2826, 0.08615, 0.25, 0.08294, 0.3428, 0.3889, 0.3139, 0.4043, 0.3139, 0.4043, 0.3428, 0.3889, 0.1861, 0.4043, 0.1572, 0.3889, 0.1572, 0.3889, 0.1861, 0.4043, 0.2174, 0.08615, 0.25, 0.08294, 0.25, 0.08294, 0.2174, 0.08615, 0.3681, 0.3681, 0.3428, 0.3889, 0.3428, 0.3889, 0.3681, 0.3681, 0.2174, 0.4139, 0.1861, 0.4043, 0.1861, 0.4043, 0.2174, 0.4139, 0.1861, 0.09565, 0.2174, 0.08615, 0.2174, 0.08615, 0.1861, 0.09565, 0.3889, 0.3428, 0.3681, 0.3681, 0.3681, 0.3681, 0.3889, 0.3428, 0.25, 0.4171, 0.2174, 0.4139, 0.2174, 0.4139, 0.25, 0.4171, 0.1572, 0.1111, 0.1861, 0.09565, 0.1861, 0.09565, 0.1572, 0.1111, 0.4043, 0.3139, 0.3889, 0.3428, 0.3889, 0.3428, 0.4043, 0.3139, 0.1319, 0.1319, 0.1572, 0.1111, 0.1572, 0.1111, 0.1319, 0.1319, 0.4139, 0.2826, 0.4043, 0.3139, 0.4043, 0.3139, 0.4139, 0.2826, 0.1111, 0.1572, 0.1319, 0.1319, 0.1319, 0.1319, 0.1111, 0.1572, 0.4171, 0.25, 0.4139, 0.2826, 0.4139, 0.2826, 0.4171, 0.25, 0.7858, 0.4298, 0.75, 0.4334, 0.75, 0.49, 0.7968, 0.4854, 0.8202, 0.4194, 0.7858, 0.4298, 0.7968, 0.4854, 0.8418, 0.4717, 0.8519, 0.4025, 0.8202, 0.4194, 0.8418, 0.4717, 0.8833, 0.4496, 0.8797, 0.3797, 0.8519, 0.4025, 0.8833, 0.4496, 0.9197, 0.4197, 0.9025, 0.3519, 0.8797, 0.3797, 0.9197, 0.4197, 0.9496, 0.3833, 0.9194, 0.3202, 0.9025, 0.3519, 0.9496, 0.3833, 0.9717, 0.3418, 0.9298, 0.2858, 0.9194, 0.3202, 0.9717, 0.3418, 0.9854, 0.2968, 0.9334, 0.25, 0.9298, 0.2858, 0.9854, 0.2968, 0.99, 0.25, 0.9298, 0.2142, 0.9334, 0.25, 0.99, 0.25, 0.9854, 0.2032, 0.9194, 0.1798, 0.9298, 0.2142, 0.9854, 0.2032, 0.9717, 0.1582, 0.9025, 0.1481, 0.9194, 0.1798, 0.9717, 0.1582, 0.9496, 0.1167, 0.8797, 0.1203, 0.9025, 0.1481, 0.9496, 0.1167, 0.9197, 0.08029, 0.8519, 0.09754, 0.8797, 0.1203, 0.9197, 0.08029, 0.8833, 0.05045, 0.8202, 0.08059, 0.8519, 0.09754, 0.8833, 0.05045, 0.8418, 0.02827, 0.7858, 0.07016, 0.8202, 0.08059, 0.8418, 0.02827, 0.7968, 0.01461, 0.75, 0.06663, 0.7858, 0.07016, 0.7968, 0.01461, 0.75, 0.01, 0.7142, 0.07016, 0.75, 0.06663, 0.75, 0.01, 0.7032, 0.01461, 0.6798, 0.08059, 0.7142, 0.07016, 0.7032, 0.01461, 0.6582, 0.02827, 0.6481, 0.09754, 0.6798, 0.08059, 0.6582, 0.02827, 0.6167, 0.05045, 0.6203, 0.1203, 0.6481, 0.09754, 0.6167, 0.05045, 0.5803, 0.08029, 0.5975, 0.1481, 0.6203, 0.1203, 0.5803, 0.08029, 0.5504, 0.1167, 0.5806, 0.1798, 0.5975, 0.1481, 0.5504, 0.1167, 0.5283, 0.1582, 0.5702, 0.2142, 0.5806, 0.1798, 0.5283, 0.1582, 0.5146, 0.2032, 0.5666, 0.25, 0.5702, 0.2142, 0.5146, 0.2032, 0.51, 0.25, 0.5702, 0.2858, 0.5666, 0.25, 0.51, 0.25, 0.5146, 0.2968, 0.5806, 0.3202, 0.5702, 0.2858, 0.5146, 0.2968, 0.5283, 0.3418, 0.5975, 0.3519, 0.5806, 0.3202, 0.5283, 0.3418, 0.5504, 0.3833, 0.6203, 0.3797, 0.5975, 0.3519, 0.5504, 0.3833, 0.5803, 0.4197, 0.6481, 0.4025, 0.6203, 0.3797, 0.5803, 0.4197, 0.6167, 0.4496, 0.6798, 0.4194, 0.6481, 0.4025, 0.6167, 0.4496, 0.6582, 0.4717, 0.7142, 0.4298, 0.6798, 0.4194, 0.6582, 0.4717, 0.7032, 0.4854, 0.75, 0.4334, 0.7142, 0.4298, 0.7032, 0.4854, 0.75, 0.49, 0.75, 0.4334, 0.7858, 0.4298, 0.8202, 0.4194, 0.8519, 0.4025, 0.8797, 0.3797, 0.9025, 0.3519, 0.9194, 0.3202, 0.9298, 0.2858, 0.9334, 0.25, 0.9298, 0.2142, 0.9194, 0.1798, 0.9025, 0.1481, 0.8797, 0.1203, 0.8519, 0.09754, 0.8202, 0.08059, 0.7858, 0.07016, 0.75, 0.06663, 0.7142, 0.07016, 0.6798, 0.08059, 0.6481, 0.09754, 0.6203, 0.1203, 0.5975, 0.1481, 0.5806, 0.1798, 0.5702, 0.2142, 0.5666, 0.25, 0.5702, 0.2858, 0.5806, 0.3202, 0.5975, 0.3519, 0.6203, 0.3797, 0.6481, 0.4025, 0.6798, 0.4194, 0.7142, 0.4298, 0.8202, 0.08059, 0.7858, 0.07016, 0.7858, 0.07016, 0.8202, 0.08059, 0.7858, 0.4298, 0.8202, 0.4194, 0.8202, 0.4194, 0.7858, 0.4298, 0.6203, 0.3797, 0.6481, 0.4025, 0.6481, 0.4025, 0.6203, 0.3797, 0.7858, 0.07016, 0.75, 0.06663, 0.75, 0.06663, 0.7858, 0.07016, 0.8202, 0.4194, 0.8519, 0.4025, 0.8519, 0.4025, 0.8202, 0.4194, 0.6481, 0.4025, 0.6798, 0.4194, 0.6798, 0.4194, 0.6481, 0.4025, 0.75, 0.06663, 0.7142, 0.07016, 0.7142, 0.07016, 0.75, 0.06663, 0.8519, 0.4025, 0.8797, 0.3797, 0.8797, 0.3797, 0.8519, 0.4025, 0.6798, 0.4194, 0.7142, 0.4298, 0.7142, 0.4298, 0.6798, 0.4194, 0.7142, 0.07016, 0.6798, 0.08059, 0.6798, 0.08059, 0.7142, 0.07016, 0.8797, 0.3797, 0.9025, 0.3519, 0.9025, 0.3519, 0.8797, 0.3797, 0.7142, 0.4298, 0.75, 0.4334, 0.75, 0.4334, 0.7142, 0.4298, 0.6798, 0.08059, 0.6481, 0.09754, 0.6481, 0.09754, 0.6798, 0.08059, 0.9025, 0.3519, 0.9194, 0.3202, 0.9194, 0.3202, 0.9025, 0.3519, 0.6481, 0.09754, 0.6203, 0.1203, 0.6203, 0.1203, 0.6481, 0.09754, 0.9194, 0.3202, 0.9298, 0.2858, 0.9298, 0.2858, 0.9194, 0.3202, 0.6203, 0.1203, 0.5975, 0.1481, 0.5975, 0.1481, 0.6203, 0.1203, 0.9298, 0.2858, 0.9334, 0.25, 0.9334, 0.25, 0.9298, 0.2858, 0.5975, 0.1481, 0.5806, 0.1798, 0.5806, 0.1798, 0.5975, 0.1481, 0.9334, 0.25, 0.9298, 0.2142, 0.9298, 0.2142, 0.9334, 0.25, 0.5806, 0.1798, 0.5702, 0.2142, 0.5702, 0.2142, 0.5806, 0.1798, 0.9298, 0.2142, 0.9194, 0.1798, 0.9194, 0.1798, 0.9298, 0.2142, 0.5702, 0.2142, 0.5666, 0.25, 0.5666, 0.25, 0.5702, 0.2142, 0.9194, 0.1798, 0.9025, 0.1481, 0.9025, 0.1481, 0.9194, 0.1798, 0.5666, 0.25, 0.5702, 0.2858, 0.5702, 0.2858, 0.5666, 0.25, 0.9025, 0.1481, 0.8797, 0.1203, 0.8797, 0.1203, 0.9025, 0.1481, 0.5702, 0.2858, 0.5806, 0.3202, 0.5806, 0.3202, 0.5702, 0.2858, 0.8797, 0.1203, 0.8519, 0.09754, 0.8519, 0.09754, 0.8797, 0.1203, 0.5806, 0.3202, 0.5975, 0.3519, 0.5975, 0.3519, 0.5806, 0.3202, 0.8519, 0.09754, 0.8202, 0.08059, 0.8202, 0.08059, 0.8519, 0.09754, 0.75, 0.4334, 0.7858, 0.4298, 0.7858, 0.4298, 0.75, 0.4334])
me_cylinder_001.use_remesh_fix_poles = True
me_cylinder_001.use_remesh_preserve_attributes = False
me_cylinder_001.use_mirror_vertex_groups = False
me_cylinder_001.update()
me_cube_001 = bpy.data.meshes.new('Cube.001')
me_cube_001.from_pydata([(-1.0, -1.0, -1.0), (0.6921, -0.6921, 0.9956), (-0.7716, 1.0, -0.7716), (0.6921, 0.6921, 0.9956), (1.0, -1.0, -1.0), (-0.6921, 0.6921, 0.9956), (0.7716, 1.0, -0.7716), (-0.6921, -0.6921, 0.9956), (-0.6921, -0.6921, 1.0), (-1.0, -1.0, 0.6921), (-0.6921, 0.6921, 1.0), (-0.7716, 1.0, 0.4637), (0.6921, -0.6921, 1.0), (1.0, -1.0, 0.6921), (0.6921, 0.6921, 1.0), (0.7716, 1.0, 0.4637), (1.0, 1.0, -1.0), (-1.0, 1.0, -1.0), (1.0, 1.0, 0.6921), (-1.0, 1.0, 0.6921), (1.0, 1.0, -1.0), (-1.0, 1.0, -1.0), (1.0, 1.0, 0.6921), (-1.0, 1.0, 0.6921), (0.6146, 1.162, -0.6146), (0.7716, 1.005, -0.7716), (-0.7716, 1.005, -0.7716), (-0.6146, 1.162, -0.6146), (0.7716, 1.005, 0.4637), (0.6146, 1.162, 0.3067), (-0.6146, 1.162, 0.3067), (-0.7716, 1.005, 0.4637)], [], [(16, 18, 13, 4), (3, 5, 7, 1), (0, 9, 19, 17), (17, 16, 4, 0), (11, 15, 28, 31), (8, 10, 19, 9), (10, 14, 18, 19), (14, 12, 13, 18), (12, 8, 9, 13), (4, 13, 9, 0), (21, 20, 16, 17), (22, 23, 19, 18), (23, 21, 17, 19), (20, 22, 18, 16), (2, 6, 20, 21), (15, 11, 23, 22), (11, 2, 21, 23), (6, 15, 22, 20), (15, 6, 25, 28), (27, 30, 29, 24), (2, 11, 31, 26), (25, 26, 27, 24), (29, 30, 31, 28), (30, 27, 26, 31), (28, 25, 24, 29), (6, 2, 26, 25)])
_uv = me_cube_001.uv_layers.new(name='UVMap')
_uv.uv.foreach_set('vector', [0.375, 0.5, 0.5865, 0.5, 0.5865, 0.75, 0.375, 0.75, 0.6635, 0.5385, 0.8365, 0.5385, 0.8365, 0.7115, 0.6635, 0.7115, 0.375, 0.0, 0.5865, 0.0, 0.5865, 0.25, 0.375, 0.25, 0.125, 0.5, 0.375, 0.5, 0.375, 0.75, 0.125, 0.75, 0.558, 0.2786, 0.558, 0.4714, 0.558, 0.4714, 0.558, 0.2786, 0.8365, 0.7115, 0.8365, 0.5385, 0.875, 0.5, 0.875, 0.75, 0.8365, 0.5385, 0.6635, 0.5385, 0.625, 0.5, 0.875, 0.5, 0.6635, 0.5385, 0.6635, 0.7115, 0.5865, 0.75, 0.5865, 0.5, 0.6635, 0.7115, 0.8365, 0.7115, 0.875, 0.75, 0.625, 0.75, 0.375, 0.75, 0.5865, 0.75, 0.5865, 1.0, 0.375, 1.0, 0.375, 0.25, 0.375, 0.5, 0.375, 0.5, 0.375, 0.25, 0.5865, 0.5, 0.5865, 0.25, 0.5865, 0.25, 0.5865, 0.5, nan, nan, nan, nan, nan, nan, nan, nan, nan, nan, nan, nan, nan, nan, nan, nan, 0.4036, 0.2786, 0.4036, 0.4714, 0.375, 0.5, 0.375, 0.25, 0.558, 0.4714, 0.558, 0.2786, 0.5865, 0.25, 0.5865, 0.5, 0.558, 0.2786, 0.4036, 0.2786, 0.375, 0.25, 0.5865, 0.25, 0.4036, 0.4714, 0.558, 0.4714, 0.5865, 0.5, 0.375, 0.5, 0.558, 0.4714, 0.4036, 0.4714, 0.4036, 0.4714, 0.558, 0.4714, 0.4232, 0.2982, 0.5383, 0.2982, 0.5383, 0.4518, 0.4232, 0.4518, 0.4036, 0.2786, 0.558, 0.2786, 0.558, 0.2786, 0.4036, 0.2786, 0.4036, 0.4714, 0.4036, 0.2786, 0.4232, 0.2982, 0.4232, 0.4518, 0.5383, 0.4518, 0.5383, 0.2982, 0.558, 0.2786, 0.558, 0.4714, 0.5383, 0.2982, 0.4232, 0.2982, 0.4036, 0.2786, 0.558, 0.2786, 0.558, 0.4714, 0.4036, 0.4714, 0.4232, 0.4518, 0.5383, 0.4518, 0.4036, 0.4714, 0.4036, 0.2786, 0.4036, 0.2786, 0.4036, 0.4714])
me_cube_001.use_remesh_fix_poles = True
me_cube_001.use_remesh_preserve_attributes = False
me_cube_001.use_mirror_vertex_groups = False
me_cube_001.update()
me_cylinder_002 = bpy.data.meshes.new('Cylinder.002')
me_cylinder_002.from_pydata([(4.988e-08, 0.6687, -0.2724), (4.941e-08, 0.6687, 1.065), (0.1305, 0.6559, -0.2724), (0.1305, 0.6559, 1.065), (0.2559, 0.6178, -0.2724), (0.2559, 0.6178, 1.065), (0.3715, 0.556, -0.2724), (0.3715, 0.556, 1.065), (0.4728, 0.4728, -0.2724), (0.4728, 0.4728, 1.065), (0.556, 0.3715, -0.2724), (0.556, 0.3715, 1.065), (0.6178, 0.2559, -0.2724), (0.6178, 0.2559, 1.065), (0.6559, 0.1305, -0.2724), (0.6559, 0.1305, 1.065), (0.6687, -1.075e-07, -0.2724), (0.6687, -1.075e-07, 1.065), (0.6559, -0.1305, -0.2724), (0.6559, -0.1305, 1.065), (0.6178, -0.2559, -0.2724), (0.6178, -0.2559, 1.065), (0.556, -0.3715, -0.2724), (0.556, -0.3715, 1.065), (0.4728, -0.4728, -0.2724), (0.4728, -0.4728, 1.065), (0.3715, -0.556, -0.2724), (0.3715, -0.556, 1.065), (0.2559, -0.6178, -0.2724), (0.2559, -0.6178, 1.065), (0.1305, -0.6559, -0.2724), (0.1305, -0.6559, 1.065), (-1.68e-07, -0.6687, -0.2724), (-1.685e-07, -0.6687, 1.065), (-0.1305, -0.6559, -0.2724), (-0.1305, -0.6559, 1.065), (-0.2559, -0.6178, -0.2724), (-0.2559, -0.6178, 1.065), (-0.3715, -0.556, -0.2724), (-0.3715, -0.556, 1.065), (-0.4728, -0.4728, -0.2724), (-0.4728, -0.4728, 1.065), (-0.556, -0.3715, -0.2724), (-0.556, -0.3715, 1.065), (-0.6178, -0.2559, -0.2724), (-0.6178, -0.2559, 1.065), (-0.6559, -0.1305, -0.2724), (-0.6559, -0.1305, 1.065), (-0.6687, 4.877e-07, -0.2724), (-0.6687, 4.877e-07, 1.065), (-0.6559, 0.1305, -0.2724), (-0.6559, 0.1305, 1.065), (-0.6178, 0.2559, -0.2724), (-0.6178, 0.2559, 1.065), (-0.556, 0.3715, -0.2724), (-0.556, 0.3715, 1.065), (-0.4728, 0.4728, -0.2724), (-0.4728, 0.4728, 1.065), (-0.3715, 0.556, -0.2724), (-0.3715, 0.556, 1.065), (-0.2559, 0.6178, -0.2724), (-0.2559, 0.6178, 1.065), (-0.1305, 0.6559, -0.2724), (-0.1305, 0.6559, 1.065), (0.2087, 1.049, 1.065), (1.588e-09, 1.07, 1.065), (0.4094, 0.9884, 1.065), (0.5944, 0.8896, 1.065), (0.7565, 0.7565, 1.065), (0.8896, 0.5944, 1.065), (0.9884, 0.4094, 1.065), (1.049, 0.2087, 1.065), (1.07, -4.598e-07, 1.065), (1.049, -0.2087, 1.065), (0.9884, -0.4094, 1.065), (0.8896, -0.5944, 1.065), (0.7565, -0.7565, 1.065), (0.5944, -0.8896, 1.065), (0.4094, -0.9884, 1.065), (0.2087, -1.049, 1.065), (-3.47e-07, -1.07, 1.065), (-0.2087, -1.049, 1.065), (-0.4094, -0.9884, 1.065), (-0.5944, -0.8896, 1.065), (-0.7565, -0.7565, 1.065), (-0.8896, -0.5944, 1.065), (-0.9884, -0.4094, 1.065), (-1.049, -0.2087, 1.065), (-1.07, 4.925e-07, 1.065), (-1.049, 0.2087, 1.065), (-0.9884, 0.4094, 1.065), (-0.8896, 0.5944, 1.065), (-0.7565, 0.7565, 1.065), (-0.5944, 0.8896, 1.065), (-0.4094, 0.9884, 1.065), (-0.2087, 1.049, 1.065), (0.2087, 1.049, 2.928), (-5.911e-09, 1.07, 2.928), (0.4094, 0.9884, 2.928), (0.5944, 0.8896, 2.928), (0.7565, 0.7565, 2.928), (0.8896, 0.5944, 2.928), (0.9884, 0.4094, 2.928), (1.049, 0.2087, 2.928), (1.07, -4.598e-07, 2.928), (1.049, -0.2087, 2.928), (0.9884, -0.4094, 2.928), (0.8896, -0.5944, 2.928), (0.7565, -0.7565, 2.928), (0.5944, -0.8896, 2.928), (0.4094, -0.9884, 2.928), (0.2087, -1.049, 2.928), (-3.545e-07, -1.07, 2.928), (-0.2087, -1.049, 2.928), (-0.4094, -0.9884, 2.928), (-0.5944, -0.8896, 2.928), (-0.7565, -0.7565, 2.928), (-0.8896, -0.5944, 2.928), (-0.9884, -0.4094, 2.928), (-1.049, -0.2087, 2.928), (-1.07, 4.925e-07, 2.928), (-1.049, 0.2087, 2.928), (-0.9884, 0.4094, 2.928), (-0.8896, 0.5944, 2.928), (-0.7565, 0.7565, 2.928), (-0.5944, 0.8896, 2.928), (-0.4094, 0.9884, 2.928), (-0.2087, 1.049, 2.928)], [], [(0, 1, 3, 2), (2, 3, 5, 4), (4, 5, 7, 6), (6, 7, 9, 8), (8, 9, 11, 10), (10, 11, 13, 12), (12, 13, 15, 14), (14, 15, 17, 16), (16, 17, 19, 18), (18, 19, 21, 20), (20, 21, 23, 22), (22, 23, 25, 24), (24, 25, 27, 26), (26, 27, 29, 28), (28, 29, 31, 30), (30, 31, 33, 32), (32, 33, 35, 34), (34, 35, 37, 36), (36, 37, 39, 38), (38, 39, 41, 40), (40, 41, 43, 42), (42, 43, 45, 44), (44, 45, 47, 46), (46, 47, 49, 48), (48, 49, 51, 50), (50, 51, 53, 52), (52, 53, 55, 54), (54, 55, 57, 56), (56, 57, 59, 58), (58, 59, 61, 60), (21, 19, 73, 74), (60, 61, 63, 62), (62, 63, 1, 0), (0, 2, 4, 6, 8, 10, 12, 14, 16, 18, 20, 22, 24, 26, 28, 30, 32, 34, 36, 38, 40, 42, 44, 46, 48, 50, 52, 54, 56, 58, 60, 62), (78, 77, 109, 110), (39, 37, 82, 83), (57, 55, 91, 92), (13, 11, 69, 70), (31, 29, 78, 79), (49, 47, 87, 88), (5, 3, 64, 66), (23, 21, 74, 75), (41, 39, 83, 84), (59, 57, 92, 93), (15, 13, 70, 71), (33, 31, 79, 80), (51, 49, 88, 89), (7, 5, 66, 67), (25, 23, 75, 76), (43, 41, 84, 85), (61, 59, 93, 94), (17, 15, 71, 72), (35, 33, 80, 81), (53, 51, 89, 90), (9, 7, 67, 68), (27, 25, 76, 77), (45, 43, 85, 86), (63, 61, 94, 95), (19, 17, 72, 73), (37, 35, 81, 82), (55, 53, 90, 91), (11, 9, 68, 69), (29, 27, 77, 78), (3, 1, 65, 64), (47, 45, 86, 87), (1, 63, 95, 65), (96, 97, 127, 126, 125, 124, 123, 122, 121, 120, 119, 118, 117, 116, 115, 114, 113, 112, 111, 110, 109, 108, 107, 106, 105, 104, 103, 102, 101, 100, 99, 98), (64, 65, 97, 96), (92, 91, 123, 124), (79, 78, 110, 111), (66, 64, 96, 98), (93, 92, 124, 125), (80, 79, 111, 112), (67, 66, 98, 99), (94, 93, 125, 126), (81, 80, 112, 113), (68, 67, 99, 100), (95, 94, 126, 127), (82, 81, 113, 114), (69, 68, 100, 101), (65, 95, 127, 97), (83, 82, 114, 115), (70, 69, 101, 102), (84, 83, 115, 116), (71, 70, 102, 103), (85, 84, 116, 117), (72, 71, 103, 104), (86, 85, 117, 118), (73, 72, 104, 105), (87, 86, 118, 119), (74, 73, 105, 106), (88, 87, 119, 120), (75, 74, 106, 107), (89, 88, 120, 121), (76, 75, 107, 108), (90, 89, 121, 122), (77, 76, 108, 109), (91, 90, 122, 123)])
_uv = me_cylinder_002.uv_layers.new(name='UVMap')
_uv.uv.foreach_set('vector', [1.0, 0.5, 1.0, 1.0, 0.9688, 1.0, 0.9688, 0.5, 0.9688, 0.5, 0.9688, 1.0, 0.9375, 1.0, 0.9375, 0.5, 0.9375, 0.5, 0.9375, 1.0, 0.9062, 1.0, 0.9062, 0.5, 0.9062, 0.5, 0.9062, 1.0, 0.875, 1.0, 0.875, 0.5, 0.875, 0.5, 0.875, 1.0, 0.8438, 1.0, 0.8438, 0.5, 0.8438, 0.5, 0.8438, 1.0, 0.8125, 1.0, 0.8125, 0.5, 0.8125, 0.5, 0.8125, 1.0, 0.7812, 1.0, 0.7812, 0.5, 0.7812, 0.5, 0.7812, 1.0, 0.75, 1.0, 0.75, 0.5, 0.75, 0.5, 0.75, 1.0, 0.7188, 1.0, 0.7188, 0.5, 0.7188, 0.5, 0.7188, 1.0, 0.6875, 1.0, 0.6875, 0.5, 0.6875, 0.5, 0.6875, 1.0, 0.6562, 1.0, 0.6562, 0.5, 0.6562, 0.5, 0.6562, 1.0, 0.625, 1.0, 0.625, 0.5, 0.625, 0.5, 0.625, 1.0, 0.5938, 1.0, 0.5938, 0.5, 0.5938, 0.5, 0.5938, 1.0, 0.5625, 1.0, 0.5625, 0.5, 0.5625, 0.5, 0.5625, 1.0, 0.5312, 1.0, 0.5312, 0.5, 0.5312, 0.5, 0.5312, 1.0, 0.5, 1.0, 0.5, 0.5, 0.5, 0.5, 0.5, 1.0, 0.4688, 1.0, 0.4688, 0.5, 0.4688, 0.5, 0.4688, 1.0, 0.4375, 1.0, 0.4375, 0.5, 0.4375, 0.5, 0.4375, 1.0, 0.4062, 1.0, 0.4062, 0.5, 0.4062, 0.5, 0.4062, 1.0, 0.375, 1.0, 0.375, 0.5, 0.375, 0.5, 0.375, 1.0, 0.3438, 1.0, 0.3438, 0.5, 0.3438, 0.5, 0.3438, 1.0, 0.3125, 1.0, 0.3125, 0.5, 0.3125, 0.5, 0.3125, 1.0, 0.2812, 1.0, 0.2812, 0.5, 0.2812, 0.5, 0.2812, 1.0, 0.25, 1.0, 0.25, 0.5, 0.25, 0.5, 0.25, 1.0, 0.2188, 1.0, 0.2188, 0.5, 0.2188, 0.5, 0.2188, 1.0, 0.1875, 1.0, 0.1875, 0.5, 0.1875, 0.5, 0.1875, 1.0, 0.1562, 1.0, 0.1562, 0.5, 0.1562, 0.5, 0.1562, 1.0, 0.125, 1.0, 0.125, 0.5, 0.125, 0.5, 0.125, 1.0, 0.09375, 1.0, 0.09375, 0.5, 0.09375, 0.5, 0.09375, 1.0, 0.0625, 1.0, 0.0625, 0.5, 0.6875, 1.0, 0.7188, 1.0, 0.7188, 1.0, 0.6875, 1.0, 0.0625, 0.5, 0.0625, 1.0, 0.03125, 1.0, 0.03125, 0.5, 0.03125, 0.5, 0.03125, 1.0, 0.0, 1.0, 0.0, 0.5, 0.75, 0.49, 0.7968, 0.4854, 0.8418, 0.4717, 0.8833, 0.4496, 0.9197, 0.4197, 0.9496, 0.3833, 0.9717, 0.3418, 0.9854, 0.2968, 0.99, 0.25, 0.9854, 0.2032, 0.9717, 0.1582, 0.9496, 0.1167, 0.9197, 0.08029, 0.8833, 0.05045, 0.8418, 0.02827, 0.7968, 0.01461, 0.75, 0.01, 0.7032, 0.01461, 0.6582, 0.02827, 0.6167, 0.05045, 0.5803, 0.08029, 0.5504, 0.1167, 0.5283, 0.1582, 0.5146, 0.2032, 0.51, 0.25, 0.5146, 0.2968, 0.5283, 0.3418, 0.5504, 0.3833, 0.5803, 0.4197, 0.6167, 0.4496, 0.6582, 0.4717, 0.7032, 0.4854, 0.5625, 1.0, 0.5938, 1.0, 0.5938, 1.0, 0.5625, 1.0, 0.4062, 1.0, 0.4375, 1.0, 0.4375, 1.0, 0.4062, 1.0, 0.125, 1.0, 0.1562, 1.0, 0.1562, 1.0, 0.125, 1.0, 0.8125, 1.0, 0.8438, 1.0, 0.8438, 1.0, 0.8125, 1.0, 0.5312, 1.0, 0.5625, 1.0, 0.5625, 1.0, 0.5312, 1.0, 0.25, 1.0, 0.2812, 1.0, 0.2812, 1.0, 0.25, 1.0, 0.9375, 1.0, 0.9688, 1.0, 0.9688, 1.0, 0.9375, 1.0, 0.6562, 1.0, 0.6875, 1.0, 0.6875, 1.0, 0.6562, 1.0, 0.375, 1.0, 0.4062, 1.0, 0.4062, 1.0, 0.375, 1.0, 0.09375, 1.0, 0.125, 1.0, 0.125, 1.0, 0.09375, 1.0, 0.7812, 1.0, 0.8125, 1.0, 0.8125, 1.0, 0.7812, 1.0, 0.5, 1.0, 0.5312, 1.0, 0.5312, 1.0, 0.5, 1.0, 0.2188, 1.0, 0.25, 1.0, 0.25, 1.0, 0.2188, 1.0, 0.9062, 1.0, 0.9375, 1.0, 0.9375, 1.0, 0.9062, 1.0, 0.625, 1.0, 0.6562, 1.0, 0.6562, 1.0, 0.625, 1.0, 0.3438, 1.0, 0.375, 1.0, 0.375, 1.0, 0.3438, 1.0, 0.0625, 1.0, 0.09375, 1.0, 0.09375, 1.0, 0.0625, 1.0, 0.75, 1.0, 0.7812, 1.0, 0.7812, 1.0, 0.75, 1.0, 0.4688, 1.0, 0.5, 1.0, 0.5, 1.0, 0.4688, 1.0, 0.1875, 1.0, 0.2188, 1.0, 0.2188, 1.0, 0.1875, 1.0, 0.875, 1.0, 0.9062, 1.0, 0.9062, 1.0, 0.875, 1.0, 0.5938, 1.0, 0.625, 1.0, 0.625, 1.0, 0.5938, 1.0, 0.3125, 1.0, 0.3438, 1.0, 0.3438, 1.0, 0.3125, 1.0, 0.03125, 1.0, 0.0625, 1.0, 0.0625, 1.0, 0.03125, 1.0, 0.7188, 1.0, 0.75, 1.0, 0.75, 1.0, 0.7188, 1.0, 0.4375, 1.0, 0.4688, 1.0, 0.4688, 1.0, 0.4375, 1.0, 0.1562, 1.0, 0.1875, 1.0, 0.1875, 1.0, 0.1562, 1.0, 0.8438, 1.0, 0.875, 1.0, 0.875, 1.0, 0.8438, 1.0, 0.5625, 1.0, 0.5938, 1.0, 0.5938, 1.0, 0.5625, 1.0, 0.9688, 1.0, 1.0, 1.0, 1.0, 1.0, 0.9688, 1.0, 0.2812, 1.0, 0.3125, 1.0, 0.3125, 1.0, 0.2812, 1.0, 0.0, 1.0, 0.03125, 1.0, 0.03125, 1.0, 0.0, 1.0, 0.2968, 0.4854, 0.25, 0.49, 0.2032, 0.4854, 0.1582, 0.4717, 0.1167, 0.4496, 0.08029, 0.4197, 0.05045, 0.3833, 0.02827, 0.3418, 0.01461, 0.2968, 0.01, 0.25, 0.01461, 0.2032, 0.02827, 0.1582, 0.05045, 0.1167, 0.08029, 0.08029, 0.1167, 0.05045, 0.1582, 0.02827, 0.2032, 0.01461, 0.25, 0.01, 0.2968, 0.01461, 0.3418, 0.02827, 0.3833, 0.05045, 0.4197, 0.08029, 0.4496, 0.1167, 0.4717, 0.1582, 0.4854, 0.2032, 0.49, 0.25, 0.4854, 0.2968, 0.4717, 0.3418, 0.4496, 0.3833, 0.4197, 0.4197, 0.3833, 0.4496, 0.3418, 0.4717, 0.9688, 1.0, 1.0, 1.0, 1.0, 1.0, 0.9688, 1.0, 0.125, 1.0, 0.1562, 1.0, 0.1562, 1.0, 0.125, 1.0, 0.5312, 1.0, 0.5625, 1.0, 0.5625, 1.0, 0.5312, 1.0, 0.9375, 1.0, 0.9688, 1.0, 0.9688, 1.0, 0.9375, 1.0, 0.09375, 1.0, 0.125, 1.0, 0.125, 1.0, 0.09375, 1.0, 0.5, 1.0, 0.5312, 1.0, 0.5312, 1.0, 0.5, 1.0, 0.9062, 1.0, 0.9375, 1.0, 0.9375, 1.0, 0.9062, 1.0, 0.0625, 1.0, 0.09375, 1.0, 0.09375, 1.0, 0.0625, 1.0, 0.4688, 1.0, 0.5, 1.0, 0.5, 1.0, 0.4688, 1.0, 0.875, 1.0, 0.9062, 1.0, 0.9062, 1.0, 0.875, 1.0, 0.03125, 1.0, 0.0625, 1.0, 0.0625, 1.0, 0.03125, 1.0, 0.4375, 1.0, 0.4688, 1.0, 0.4688, 1.0, 0.4375, 1.0, 0.8438, 1.0, 0.875, 1.0, 0.875, 1.0, 0.8438, 1.0, 0.0, 1.0, 0.03125, 1.0, 0.03125, 1.0, 0.0, 1.0, 0.4062, 1.0, 0.4375, 1.0, 0.4375, 1.0, 0.4062, 1.0, 0.8125, 1.0, 0.8438, 1.0, 0.8438, 1.0, 0.8125, 1.0, 0.375, 1.0, 0.4062, 1.0, 0.4062, 1.0, 0.375, 1.0, 0.7812, 1.0, 0.8125, 1.0, 0.8125, 1.0, 0.7812, 1.0, 0.3438, 1.0, 0.375, 1.0, 0.375, 1.0, 0.3438, 1.0, 0.75, 1.0, 0.7812, 1.0, 0.7812, 1.0, 0.75, 1.0, 0.3125, 1.0, 0.3438, 1.0, 0.3438, 1.0, 0.3125, 1.0, 0.7188, 1.0, 0.75, 1.0, 0.75, 1.0, 0.7188, 1.0, 0.2812, 1.0, 0.3125, 1.0, 0.3125, 1.0, 0.2812, 1.0, 0.6875, 1.0, 0.7188, 1.0, 0.7188, 1.0, 0.6875, 1.0, 0.25, 1.0, 0.2812, 1.0, 0.2812, 1.0, 0.25, 1.0, 0.6562, 1.0, 0.6875, 1.0, 0.6875, 1.0, 0.6562, 1.0, 0.2188, 1.0, 0.25, 1.0, 0.25, 1.0, 0.2188, 1.0, 0.625, 1.0, 0.6562, 1.0, 0.6562, 1.0, 0.625, 1.0, 0.1875, 1.0, 0.2188, 1.0, 0.2188, 1.0, 0.1875, 1.0, 0.5938, 1.0, 0.625, 1.0, 0.625, 1.0, 0.5938, 1.0, 0.1562, 1.0, 0.1875, 1.0, 0.1875, 1.0, 0.1562, 1.0])
me_cylinder_002.materials.append(mat_material_001)
me_cylinder_002.use_remesh_fix_poles = True
me_cylinder_002.use_remesh_preserve_attributes = False
me_cylinder_002.use_mirror_vertex_groups = False
me_cylinder_002.update()
me_cylinder_003 = bpy.data.meshes.new('Cylinder.003')
me_cylinder_003.from_pydata([(-6.108e-09, 1.057, -3.402), (-4.459e-08, 0.371, -2.226), (0.2061, 1.036, -3.402), (0.07237, 0.3638, -2.226), (0.4043, 0.9762, -3.402), (0.142, 0.3427, -2.226), (0.587, 0.8785, -3.402), (0.2061, 0.3084, -2.226), (0.7471, 0.7471, -3.402), (0.2623, 0.2623, -2.226), (0.8785, 0.587, -3.402), (0.3084, 0.2061, -2.226), (0.9762, 0.4043, -3.402), (0.3427, 0.142, -2.226), (1.036, 0.2061, -3.402), (0.3638, 0.07237, -2.226), (1.057, 4.728e-07, -3.402), (0.371, 4.374e-07, -2.226), (1.036, -0.2061, -3.402), (0.3638, -0.07237, -2.226), (0.9762, -0.4043, -3.402), (0.3427, -0.142, -2.226), (0.8785, -0.587, -3.402), (0.3084, -0.2061, -2.226), (0.7471, -0.7471, -3.402), (0.2623, -0.2623, -2.226), (0.587, -0.8785, -3.402), (0.2061, -0.3084, -2.226), (0.4043, -0.9762, -3.402), (0.142, -0.3427, -2.226), (0.2061, -1.036, -3.402), (0.07237, -0.3638, -2.226), (-3.504e-07, -1.057, -3.402), (-9.244e-08, -0.371, -2.226), (-0.2061, -1.036, -3.402), (-0.07237, -0.3638, -2.226), (-0.4043, -0.9762, -3.402), (-0.142, -0.3427, -2.226), (-0.587, -0.8785, -3.402), (-0.2061, -0.3084, -2.226), (-0.7471, -0.7471, -3.402), (-0.2623, -0.2623, -2.226), (-0.8785, -0.587, -3.402), (-0.3084, -0.2061, -2.226), (-0.9762, -0.4043, -3.402), (-0.3427, -0.142, -2.226), (-1.036, -0.2061, -3.402), (-0.3638, -0.07237, -2.226), (-1.057, 1.413e-06, -3.402), (-0.371, 7.358e-07, -2.226), (-1.036, 0.2061, -3.402), (-0.3638, 0.07237, -2.226), (-0.9762, 0.4043, -3.402), (-0.3427, 0.142, -2.226), (-0.8785, 0.587, -3.402), (-0.3084, 0.2061, -2.226), (-0.7471, 0.7471, -3.402), (-0.2623, 0.2623, -2.226), (-0.587, 0.8785, -3.402), (-0.2061, 0.3084, -2.226), (-0.4043, 0.9762, -3.402), (-0.142, 0.3427, -2.226), (-0.2061, 1.036, -3.402), (-0.07237, 0.3638, -2.226), (0.1147, 0.5766, -2.226), (4.228e-08, 0.5878, -2.226), (0.225, 0.5431, -2.226), (0.3266, 0.4888, -2.226), (0.4157, 0.4157, -2.226), (0.4888, 0.3266, -2.226), (0.5431, 0.225, -2.226), (0.5766, 0.1147, -2.226), (0.5878, 4.374e-07, -2.226), (0.5766, -0.1147, -2.226), (0.5431, -0.225, -2.226), (0.4888, -0.3266, -2.226), (0.4157, -0.4157, -2.226), (0.3266, -0.4888, -2.226), (0.225, -0.5431, -2.226), (0.1147, -0.5766, -2.226), (-1.493e-07, -0.5878, -2.226), (-0.1147, -0.5766, -2.226), (-0.225, -0.5431, -2.226), (-0.3266, -0.4888, -2.226), (-0.4157, -0.4157, -2.226), (-0.4888, -0.3266, -2.226), (-0.5431, -0.225, -2.226), (-0.5766, -0.1147, -2.226), (-0.5878, 9.607e-07, -2.226), (-0.5766, 0.1147, -2.226), (-0.5431, 0.225, -2.226), (-0.4888, 0.3266, -2.226), (-0.4157, 0.4157, -2.226), (-0.3266, 0.4888, -2.226), (-0.225, 0.5431, -2.226), (-0.1147, 0.5766, -2.226), (0.07237, 0.3638, 0.4224), (-4.121e-07, 0.371, 0.4224), (0.142, 0.3427, 0.4224), (0.2061, 0.3084, 0.4224), (0.2623, 0.2623, 0.4224), (0.3084, 0.2061, 0.4224), (0.3427, 0.142, 0.4224), (0.3638, 0.07237, 0.4224), (0.371, 4.374e-07, 0.4224), (0.3638, -0.07237, 0.4224), (0.3427, -0.142, 0.4224), (0.3084, -0.2061, 0.4224), (0.2623, -0.2623, 0.4224), (0.2061, -0.3084, 0.4224), (0.142, -0.3427, 0.4224), (0.07237, -0.3638, 0.4224), (-4.6e-07, -0.371, 0.4224), (-0.07237, -0.3638, 0.4224), (-0.142, -0.3427, 0.4224), (-0.2061, -0.3084, 0.4224), (-0.2623, -0.2623, 0.4224), (-0.3084, -0.2061, 0.4224), (-0.3427, -0.142, 0.4224), (-0.3638, -0.07237, 0.4224), (-0.371, 7.358e-07, 0.4224), (-0.3638, 0.07237, 0.4224), (-0.3427, 0.142, 0.4224), (-0.3084, 0.2061, 0.4224), (-0.2623, 0.2623, 0.4224), (-0.2061, 0.3084, 0.4224), (-0.142, 0.3427, 0.4224), (-0.07237, 0.3638, 0.4224)], [], [(0, 65, 64, 2), (2, 64, 66, 4), (4, 66, 67, 6), (6, 67, 68, 8), (8, 68, 69, 10), (10, 69, 70, 12), (12, 70, 71, 14), (14, 71, 72, 16), (16, 72, 73, 18), (18, 73, 74, 20), (20, 74, 75, 22), (22, 75, 76, 24), (24, 76, 77, 26), (26, 77, 78, 28), (28, 78, 79, 30), (30, 79, 80, 32), (32, 80, 81, 34), (34, 81, 82, 36), (36, 82, 83, 38), (38, 83, 84, 40), (40, 84, 85, 42), (42, 85, 86, 44), (44, 86, 87, 46), (46, 87, 88, 48), (48, 88, 89, 50), (50, 89, 90, 52), (52, 90, 91, 54), (54, 91, 92, 56), (56, 92, 93, 58), (58, 93, 94, 60), (47, 45, 118, 119), (60, 94, 95, 62), (62, 95, 65, 0), (0, 2, 4, 6, 8, 10, 12, 14, 16, 18, 20, 22, 24, 26, 28, 30, 32, 34, 36, 38, 40, 42, 44, 46, 48, 50, 52, 54, 56, 58, 60, 62), (1, 3, 64, 65), (3, 5, 66, 64), (5, 7, 67, 66), (7, 9, 68, 67), (9, 11, 69, 68), (11, 13, 70, 69), (13, 15, 71, 70), (15, 17, 72, 71), (17, 19, 73, 72), (19, 21, 74, 73), (21, 23, 75, 74), (23, 25, 76, 75), (25, 27, 77, 76), (27, 29, 78, 77), (29, 31, 79, 78), (31, 33, 80, 79), (33, 35, 81, 80), (35, 37, 82, 81), (37, 39, 83, 82), (39, 41, 84, 83), (41, 43, 85, 84), (43, 45, 86, 85), (45, 47, 87, 86), (47, 49, 88, 87), (49, 51, 89, 88), (51, 53, 90, 89), (53, 55, 91, 90), (55, 57, 92, 91), (57, 59, 93, 92), (59, 61, 94, 93), (61, 63, 95, 94), (63, 1, 65, 95), (96, 97, 127, 126, 125, 124, 123, 122, 121, 120, 119, 118, 117, 116, 115, 114, 113, 112, 111, 110, 109, 108, 107, 106, 105, 104, 103, 102, 101, 100, 99, 98), (21, 19, 105, 106), (49, 47, 119, 120), (23, 21, 106, 107), (51, 49, 120, 121), (25, 23, 107, 108), (53, 51, 121, 122), (27, 25, 108, 109), (55, 53, 122, 123), (29, 27, 109, 110), (3, 1, 97, 96), (57, 55, 123, 124), (31, 29, 110, 111), (5, 3, 96, 98), (59, 57, 124, 125), (33, 31, 111, 112), (7, 5, 98, 99), (61, 59, 125, 126), (35, 33, 112, 113), (9, 7, 99, 100), (63, 61, 126, 127), (37, 35, 113, 114), (11, 9, 100, 101), (1, 63, 127, 97), (39, 37, 114, 115), (13, 11, 101, 102), (41, 39, 115, 116), (15, 13, 102, 103), (43, 41, 116, 117), (17, 15, 103, 104), (45, 43, 117, 118), (19, 17, 104, 105)])
_uv = me_cylinder_003.uv_layers.new(name='UVMap')
_uv.uv.foreach_set('vector', [1.0, 0.5, 1.0, 1.0, 0.9688, 1.0, 0.9688, 0.5, 0.9688, 0.5, 0.9688, 1.0, 0.9375, 1.0, 0.9375, 0.5, 0.9375, 0.5, 0.9375, 1.0, 0.9062, 1.0, 0.9062, 0.5, 0.9062, 0.5, 0.9062, 1.0, 0.875, 1.0, 0.875, 0.5, 0.875, 0.5, 0.875, 1.0, 0.8438, 1.0, 0.8438, 0.5, 0.8438, 0.5, 0.8438, 1.0, 0.8125, 1.0, 0.8125, 0.5, 0.8125, 0.5, 0.8125, 1.0, 0.7812, 1.0, 0.7812, 0.5, 0.7812, 0.5, 0.7812, 1.0, 0.75, 1.0, 0.75, 0.5, 0.75, 0.5, 0.75, 1.0, 0.7188, 1.0, 0.7188, 0.5, 0.7188, 0.5, 0.7188, 1.0, 0.6875, 1.0, 0.6875, 0.5, 0.6875, 0.5, 0.6875, 1.0, 0.6562, 1.0, 0.6562, 0.5, 0.6562, 0.5, 0.6562, 1.0, 0.625, 1.0, 0.625, 0.5, 0.625, 0.5, 0.625, 1.0, 0.5938, 1.0, 0.5938, 0.5, 0.5938, 0.5, 0.5938, 1.0, 0.5625, 1.0, 0.5625, 0.5, 0.5625, 0.5, 0.5625, 1.0, 0.5312, 1.0, 0.5312, 0.5, 0.5312, 0.5, 0.5312, 1.0, 0.5, 1.0, 0.5, 0.5, 0.5, 0.5, 0.5, 1.0, 0.4688, 1.0, 0.4688, 0.5, 0.4688, 0.5, 0.4688, 1.0, 0.4375, 1.0, 0.4375, 0.5, 0.4375, 0.5, 0.4375, 1.0, 0.4062, 1.0, 0.4062, 0.5, 0.4062, 0.5, 0.4062, 1.0, 0.375, 1.0, 0.375, 0.5, 0.375, 0.5, 0.375, 1.0, 0.3438, 1.0, 0.3438, 0.5, 0.3438, 0.5, 0.3438, 1.0, 0.3125, 1.0, 0.3125, 0.5, 0.3125, 0.5, 0.3125, 1.0, 0.2812, 1.0, 0.2812, 0.5, 0.2812, 0.5, 0.2812, 1.0, 0.25, 1.0, 0.25, 0.5, 0.25, 0.5, 0.25, 1.0, 0.2188, 1.0, 0.2188, 0.5, 0.2188, 0.5, 0.2188, 1.0, 0.1875, 1.0, 0.1875, 0.5, 0.1875, 0.5, 0.1875, 1.0, 0.1562, 1.0, 0.1562, 0.5, 0.1562, 0.5, 0.1562, 1.0, 0.125, 1.0, 0.125, 0.5, 0.125, 0.5, 0.125, 1.0, 0.09375, 1.0, 0.09375, 0.5, 0.09375, 0.5, 0.09375, 1.0, 0.0625, 1.0, 0.0625, 0.5, 0.1015, 0.2205, 0.1101, 0.192, 0.1101, 0.192, 0.1015, 0.2205, 0.0625, 0.5, 0.0625, 1.0, 0.03125, 1.0, 0.03125, 0.5, 0.03125, 0.5, 0.03125, 1.0, 0.0, 1.0, 0.0, 0.5, 0.75, 0.49, 0.7968, 0.4854, 0.8418, 0.4717, 0.8833, 0.4496, 0.9197, 0.4197, 0.9496, 0.3833, 0.9717, 0.3418, 0.9854, 0.2968, 0.99, 0.25, 0.9854, 0.2032, 0.9717, 0.1582, 0.9496, 0.1167, 0.9197, 0.08029, 0.8833, 0.05045, 0.8418, 0.02827, 0.7968, 0.01461, 0.75, 0.01, 0.7032, 0.01461, 0.6582, 0.02827, 0.6167, 0.05045, 0.5803, 0.08029, 0.5504, 0.1167, 0.5283, 0.1582, 0.5146, 0.2032, 0.51, 0.25, 0.5146, 0.2968, 0.5283, 0.3418, 0.5504, 0.3833, 0.5803, 0.4197, 0.6167, 0.4496, 0.6582, 0.4717, 0.7032, 0.4854, 0.25, 0.4015, 0.2795, 0.3985, 0.2968, 0.4854, 0.25, 0.49, 0.2795, 0.3985, 0.308, 0.3899, 0.3418, 0.4717, 0.2968, 0.4854, 0.308, 0.3899, 0.3341, 0.3759, 0.3833, 0.4496, 0.3418, 0.4717, 0.3341, 0.3759, 0.3571, 0.3571, 0.4197, 0.4197, 0.3833, 0.4496, 0.3571, 0.3571, 0.3759, 0.3341, 0.4496, 0.3833, 0.4197, 0.4197, 0.3759, 0.3341, 0.3899, 0.308, 0.4717, 0.3418, 0.4496, 0.3833, 0.3899, 0.308, 0.3985, 0.2795, 0.4854, 0.2968, 0.4717, 0.3418, 0.3985, 0.2795, 0.4015, 0.25, 0.49, 0.25, 0.4854, 0.2968, 0.4015, 0.25, 0.3985, 0.2205, 0.4854, 0.2032, 0.49, 0.25, 0.3985, 0.2205, 0.3899, 0.192, 0.4717, 0.1582, 0.4854, 0.2032, 0.3899, 0.192, 0.3759, 0.1659, 0.4496, 0.1167, 0.4717, 0.1582, 0.3759, 0.1659, 0.3571, 0.1429, 0.4197, 0.08029, 0.4496, 0.1167, 0.3571, 0.1429, 0.3341, 0.1241, 0.3833, 0.05045, 0.4197, 0.08029, 0.3341, 0.1241, 0.308, 0.1101, 0.3418, 0.02827, 0.3833, 0.05045, 0.308, 0.1101, 0.2795, 0.1015, 0.2968, 0.01461, 0.3418, 0.02827, 0.2795, 0.1015, 0.25, 0.09855, 0.25, 0.01, 0.2968, 0.01461, 0.25, 0.09855, 0.2205, 0.1015, 0.2032, 0.01461, 0.25, 0.01, 0.2205, 0.1015, 0.192, 0.1101, 0.1582, 0.02827, 0.2032, 0.01461, 0.192, 0.1101, 0.1659, 0.1241, 0.1167, 0.05045, 0.1582, 0.02827, 0.1659, 0.1241, 0.1429, 0.1429, 0.08029, 0.08029, 0.1167, 0.05045, 0.1429, 0.1429, 0.1241, 0.1659, 0.05045, 0.1167, 0.08029, 0.08029, 0.1241, 0.1659, 0.1101, 0.192, 0.02827, 0.1582, 0.05045, 0.1167, 0.1101, 0.192, 0.1015, 0.2205, 0.01461, 0.2032, 0.02827, 0.1582, 0.1015, 0.2205, 0.09855, 0.25, 0.01, 0.25, 0.01461, 0.2032, 0.09855, 0.25, 0.1015, 0.2795, 0.01461, 0.2968, 0.01, 0.25, 0.1015, 0.2795, 0.1101, 0.308, 0.02827, 0.3418, 0.01461, 0.2968, 0.1101, 0.308, 0.1241, 0.3341, 0.05045, 0.3833, 0.02827, 0.3418, 0.1241, 0.3341, 0.1429, 0.3571, 0.08029, 0.4197, 0.05045, 0.3833, 0.1429, 0.3571, 0.1659, 0.3759, 0.1167, 0.4496, 0.08029, 0.4197, 0.1659, 0.3759, 0.192, 0.3899, 0.1582, 0.4717, 0.1167, 0.4496, 0.192, 0.3899, 0.2205, 0.3985, 0.2032, 0.4854, 0.1582, 0.4717, 0.2205, 0.3985, 0.25, 0.4015, 0.25, 0.49, 0.2032, 0.4854, 0.2795, 0.3985, 0.25, 0.4015, 0.2205, 0.3985, 0.192, 0.3899, 0.1659, 0.3759, 0.1429, 0.3571, 0.1241, 0.3341, 0.1101, 0.308, 0.1015, 0.2795, 0.09855, 0.25, 0.1015, 0.2205, 0.1101, 0.192, 0.1241, 0.1659, 0.1429, 0.1429, 0.1659, 0.1241, 0.192, 0.1101, 0.2205, 0.1015, 0.25, 0.09855, 0.2795, 0.1015, 0.308, 0.1101, 0.3341, 0.1241, 0.3571, 0.1429, 0.3759, 0.1659, 0.3899, 0.192, 0.3985, 0.2205, 0.4015, 0.25, 0.3985, 0.2795, 0.3899, 0.308, 0.3759, 0.3341, 0.3571, 0.3571, 0.3341, 0.3759, 0.308, 0.3899, 0.3899, 0.192, 0.3985, 0.2205, 0.3985, 0.2205, 0.3899, 0.192, 0.09855, 0.25, 0.1015, 0.2205, 0.1015, 0.2205, 0.09855, 0.25, 0.3759, 0.1659, 0.3899, 0.192, 0.3899, 0.192, 0.3759, 0.1659, 0.1015, 0.2795, 0.09855, 0.25, 0.09855, 0.25, 0.1015, 0.2795, 0.3571, 0.1429, 0.3759, 0.1659, 0.3759, 0.1659, 0.3571, 0.1429, 0.1101, 0.308, 0.1015, 0.2795, 0.1015, 0.2795, 0.1101, 0.308, 0.3341, 0.1241, 0.3571, 0.1429, 0.3571, 0.1429, 0.3341, 0.1241, 0.1241, 0.3341, 0.1101, 0.308, 0.1101, 0.308, 0.1241, 0.3341, 0.308, 0.1101, 0.3341, 0.1241, 0.3341, 0.1241, 0.308, 0.1101, 0.2795, 0.3985, 0.25, 0.4015, 0.25, 0.4015, 0.2795, 0.3985, 0.1429, 0.3571, 0.1241, 0.3341, 0.1241, 0.3341, 0.1429, 0.3571, 0.2795, 0.1015, 0.308, 0.1101, 0.308, 0.1101, 0.2795, 0.1015, 0.308, 0.3899, 0.2795, 0.3985, 0.2795, 0.3985, 0.308, 0.3899, 0.1659, 0.3759, 0.1429, 0.3571, 0.1429, 0.3571, 0.1659, 0.3759, 0.25, 0.09855, 0.2795, 0.1015, 0.2795, 0.1015, 0.25, 0.09855, 0.3341, 0.3759, 0.308, 0.3899, 0.308, 0.3899, 0.3341, 0.3759, 0.192, 0.3899, 0.1659, 0.3759, 0.1659, 0.3759, 0.192, 0.3899, 0.2205, 0.1015, 0.25, 0.09855, 0.25, 0.09855, 0.2205, 0.1015, 0.3571, 0.3571, 0.3341, 0.3759, 0.3341, 0.3759, 0.3571, 0.3571, 0.2205, 0.3985, 0.192, 0.3899, 0.192, 0.3899, 0.2205, 0.3985, 0.192, 0.1101, 0.2205, 0.1015, 0.2205, 0.1015, 0.192, 0.1101, 0.3759, 0.3341, 0.3571, 0.3571, 0.3571, 0.3571, 0.3759, 0.3341, 0.25, 0.4015, 0.2205, 0.3985, 0.2205, 0.3985, 0.25, 0.4015, 0.1659, 0.1241, 0.192, 0.1101, 0.192, 0.1101, 0.1659, 0.1241, 0.3899, 0.308, 0.3759, 0.3341, 0.3759, 0.3341, 0.3899, 0.308, 0.1429, 0.1429, 0.1659, 0.1241, 0.1659, 0.1241, 0.1429, 0.1429, 0.3985, 0.2795, 0.3899, 0.308, 0.3899, 0.308, 0.3985, 0.2795, 0.1241, 0.1659, 0.1429, 0.1429, 0.1429, 0.1429, 0.1241, 0.1659, 0.4015, 0.25, 0.3985, 0.2795, 0.3985, 0.2795, 0.4015, 0.25, 0.1101, 0.192, 0.1241, 0.1659, 0.1241, 0.1659, 0.1101, 0.192, 0.3985, 0.2205, 0.4015, 0.25, 0.4015, 0.25, 0.3985, 0.2205])
me_cylinder_003.use_remesh_fix_poles = True
me_cylinder_003.use_remesh_preserve_attributes = False
me_cylinder_003.use_mirror_vertex_groups = False
me_cylinder_003.update()

# ---- objects
ob_cylinder = bpy.data.objects.new('Cylinder', me_cylinder)
ob_cylinder_001 = bpy.data.objects.new('Cylinder.001', me_cylinder_001)
ob_cube = bpy.data.objects.new('Cube', me_cube_001)
ob_sun = bpy.data.objects.new('Sun', light_sun)
ob_cylinder_002 = bpy.data.objects.new('Cylinder.002', me_cylinder_002)
ob_cylinder_003 = bpy.data.objects.new('Cylinder.003', me_cylinder_003)

# ---- transforms, parenting, visibility, modifiers, constraints
ob_cylinder.location = (-0.9545, 0.0, 0.0)
ob_cylinder.rotation_euler = (1.57, -0.0, 0.0)
ob_cylinder.lineart.crease_threshold = 0.0
ob_cylinder_001.location = (0.9562, 0.0, 0.0)
ob_cylinder_001.rotation_euler = (1.57, -0.0, 0.0)
ob_cylinder_001.lineart.crease_threshold = 0.0
ob_cube.location = (0.0, 2.372, 0.0)
ob_cube.scale = (1.592, 1.0, 1.0)
ob_cube.lineart.crease_threshold = 0.0
ob_sun.location = (0.0, 0.0, 0.0)
ob_sun.lineart.crease_threshold = 0.0
ob_cylinder_002.location = (1.392, 2.355, -0.1413)
ob_cylinder_002.rotation_euler = (0.0, 1.566, 0.0)
ob_cylinder_002.scale = (0.4164, 0.4164, 0.4164)
ob_cylinder_002.lineart.crease_threshold = 0.0
ob_cylinder_003.location = (0.0, 2.364, 2.811)
ob_cylinder_003.scale = (0.5391, 0.5391, 0.5391)
ob_cylinder_003.lineart.crease_threshold = 0.0

# ---- collection membership
col_collection.objects.link(ob_cylinder)
col_collection.objects.link(ob_cylinder_001)
col_collection.objects.link(ob_cube)
col_collection.objects.link(ob_sun)
col_collection.objects.link(ob_cylinder_002)
col_collection.objects.link(ob_cylinder_003)

# ---- scene / render settings (as saved in the file)
scene.frame_start = 1; scene.frame_end = 250; scene.frame_set(1)
scene.render.engine = 'BLENDER_EEVEE_NEXT'
scene.cycles.use_denoising = False
scene.cycles.samples = 128
scene.cycles.sampling_pattern = 'TABULATED_SOBOL'
scene.cycles.use_adaptive_sampling = False
scene.cycles.use_light_tree = False
scene.view_settings.view_transform = 'Filmic'
bpy.context.view_layer.update()

# ---- added for rendering (the .blend has no active camera): camera
cam_auto = bpy.data.cameras.new('AutoCamera')
cam_auto.lens = 50.0
cam_auto.sensor_width = 36.0
cam_auto.clip_end = 1000.0
ob_auto_camera = bpy.data.objects.new('AutoCamera', cam_auto)
scene.collection.objects.link(ob_auto_camera)
ob_auto_camera.location = (7.36068, -7.17125, 6.64363)
ob_auto_camera.rotation_euler = (1.09748, -7.21219e-08, 0.694738)
scene.camera = ob_auto_camera
bpy.context.view_layer.update()
